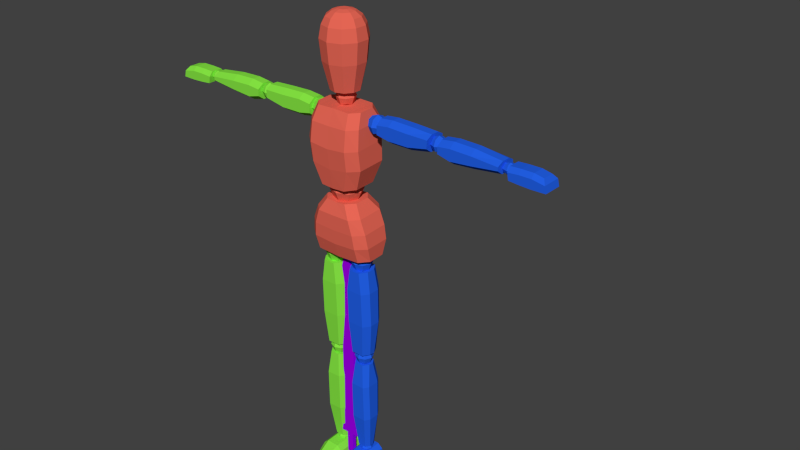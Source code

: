 # Source: SL_FPS_Rigged_Doll.blend  (saved by Blender 2.78.0; exported with 4.5.12 LTS)
import bpy
from mathutils import Matrix  # noqa: F401  (used for matrix-valued properties, if any)

bpy.ops.wm.read_factory_settings(use_empty=True)
scene = bpy.context.scene
scene.name = 'Scene'

# ---- collections
col_collection_1 = bpy.data.collections.new('Collection 1'); scene.collection.children.link(col_collection_1)

# ---- materials (node trees are filled in below, after node groups)
mat_material = bpy.data.materials.new('Material')
mat_material.alpha_threshold = 0.0
mat_material.use_transparent_shadow = False
mat_material.roughness = 0.5
mat_material.line_color = (0.0, 0.0, 0.0, 1.0)
mat_material_001 = bpy.data.materials.new('Material.001')
mat_material_001.alpha_threshold = 0.0
mat_material_001.use_transparent_shadow = False
mat_material_001.diffuse_color = (0.01646, 0.1175, 0.8, 1.0)
mat_material_001.roughness = 0.5
mat_material_002 = bpy.data.materials.new('Material.002')
mat_material_002.alpha_threshold = 0.0
mat_material_002.use_transparent_shadow = False
mat_material_002.diffuse_color = (0.2398, 0.8, 0.05624, 1.0)
mat_material_002.roughness = 0.5
mat_material_003 = bpy.data.materials.new('Material.003')
mat_material_003.alpha_threshold = 0.0
mat_material_003.use_transparent_shadow = False
mat_material_003.diffuse_color = (0.8, 0.1351, 0.09108, 1.0)
mat_material_003.roughness = 0.5
mat_material_005 = bpy.data.materials.new('Material.005')
mat_material_005.alpha_threshold = 0.0
mat_material_005.use_transparent_shadow = False
mat_material_005.diffuse_color = (0.3376, 0.0, 0.8, 1.0)
mat_material_005.roughness = 0.5

# ---- material node trees

# ---- world
world_world = bpy.data.worlds.new('World'); scene.world = world_world
world_world.color = (0.05088, 0.05088, 0.05088)
world_world.use_sun_shadow = False
world_world.sun_shadow_jitter_overblur = 0.0
world_world.cycles.sampling_method = 'NONE'
world_world.cycles.sample_map_resolution = 256

# ---- meshes
me_cube_003 = bpy.data.meshes.new('Cube.003')
me_cube_003.from_pydata([(0.02437, -0.02367, 1.43), (0.02437, 0.001596, 1.456), (0.02437, 0.02686, 1.43), (0.01906, 0.0214, 1.45), (0.01906, 0.0214, 1.41), (0.01906, -0.01821, 1.45), (0.01906, -0.01821, 1.41), (0.02437, 0.001596, 1.404), (0.03452, 0.001596, 1.43), (0.02998, -0.04126, 1.454), (0.04851, -0.01576, 1.454), (0.04851, 0.01576, 1.454), (0.02998, 0.04126, 1.454), (0.04387, -0.06038, 1.551), (0.07098, -0.02306, 1.551), (0.07098, 0.02306, 1.551), (0.04387, 0.06038, 1.551), (0.04828, -0.06645, 1.625), (0.07812, -0.02538, 1.625), (0.07812, 0.02538, 1.625), (0.04828, 0.06645, 1.625), (0.04338, -0.0597, 1.669), (0.07018, -0.0228, 1.669), (0.07018, 0.0228, 1.669), (0.04338, 0.0597, 1.669), (0.03551, -0.04887, 1.694), (0.05745, -0.01867, 1.694), (0.05745, 0.01867, 1.694), (0.03551, 0.04887, 1.694), (0.02326, -0.03202, 1.71), (0.03764, -0.01223, 1.71), (0.03764, 0.01223, 1.71), (0.02326, 0.03202, 1.71), (0.01126, -0.0155, 1.716), (0.01822, -0.005919, 1.716), (0.01822, 0.005919, 1.716), (0.01126, 0.0155, 1.716), (-0.02437, -0.02367, 1.43), (-0.02437, 0.001596, 1.456), (0.0, 0.02686, 1.404), (-0.02437, 0.02686, 1.43), (0.0, 0.02686, 1.456), (-0.01906, 0.0214, 1.45), (-0.01906, 0.0214, 1.41), (-0.01906, -0.01821, 1.45), (-0.01906, -0.01821, 1.41), (-0.02437, 0.001596, 1.404), (0.0, -0.02367, 1.456), (0.0, -0.02367, 1.404), (0.0, 0.001596, 1.467), (0.0, 0.001596, 1.393), (0.0, -0.0341, 1.43), (-0.03452, 0.001596, 1.43), (0.0, 0.03729, 1.43), (0.0, 0.051, 1.454), (0.0, -0.051, 1.454), (-0.02998, -0.04126, 1.454), (-0.04851, -0.01576, 1.454), (-0.04851, 0.01576, 1.454), (-0.02998, 0.04126, 1.454), (0.0, 0.07464, 1.551), (0.0, -0.07464, 1.551), (-0.04387, -0.06038, 1.551), (-0.07098, -0.02306, 1.551), (-0.07098, 0.02306, 1.551), (-0.04387, 0.06038, 1.551), (0.0, 0.08214, 1.625), (0.0, -0.08214, 1.625), (-0.04828, -0.06645, 1.625), (-0.07812, -0.02538, 1.625), (-0.07812, 0.02538, 1.625), (-0.04828, 0.06645, 1.625), (0.0, 0.0738, 1.669), (0.0, -0.0738, 1.669), (-0.04338, -0.0597, 1.669), (-0.07018, -0.0228, 1.669), (-0.07018, 0.0228, 1.669), (-0.04338, 0.0597, 1.669), (0.0, 0.06041, 1.694), (0.0, -0.06041, 1.694), (-0.03551, -0.04887, 1.694), (-0.05745, -0.01867, 1.694), (-0.05745, 0.01867, 1.694), (-0.03551, 0.04887, 1.694), (0.0, 0.03958, 1.71), (0.0, -0.03958, 1.71), (-0.02326, -0.03202, 1.71), (-0.03764, -0.01223, 1.71), (-0.03764, 0.01223, 1.71), (-0.02326, 0.03202, 1.71), (0.0, 0.01915, 1.716), (0.0, -0.01915, 1.716), (-0.01126, -0.0155, 1.716), (-0.01822, -0.005919, 1.716), (-0.01822, 0.005919, 1.716), (-0.01126, 0.0155, 1.716)], [], [(1, 3, 41, 49), (3, 1, 8, 2), (8, 0, 6, 7), (0, 51, 48, 6), (1, 5, 0, 8), (5, 1, 49, 47), (5, 47, 51, 0), (48, 50, 7, 6), (53, 2, 4, 39), (41, 3, 2, 53), (2, 8, 7, 4), (50, 39, 4, 7), (55, 9, 13, 61), (12, 54, 60, 16), (9, 10, 14, 13), (10, 11, 15, 14), (11, 12, 16, 15), (20, 66, 72, 24), (16, 60, 66, 20), (13, 14, 18, 17), (14, 15, 19, 18), (15, 16, 20, 19), (61, 13, 17, 67), (21, 22, 26, 25), (17, 18, 22, 21), (18, 19, 23, 22), (19, 20, 24, 23), (67, 17, 21, 73), (22, 23, 27, 26), (23, 24, 28, 27), (73, 21, 25, 79), (24, 72, 78, 28), (26, 27, 31, 30), (27, 28, 32, 31), (79, 25, 29, 85), (28, 78, 84, 32), (25, 26, 30, 29), (30, 31, 35, 34), (31, 32, 36, 35), (85, 29, 33, 91), (32, 84, 90, 36), (29, 30, 34, 33), (33, 34, 35, 36, 90, 91), (9, 55, 54, 12, 11, 10), (38, 49, 41, 42), (42, 40, 52, 38), (52, 46, 45, 37), (37, 45, 48, 51), (38, 52, 37, 44), (44, 47, 49, 38), (44, 37, 51, 47), (48, 45, 46, 50), (53, 39, 43, 40), (41, 53, 40, 42), (40, 43, 46, 52), (50, 46, 43, 39), (55, 61, 62, 56), (59, 65, 60, 54), (56, 62, 63, 57), (57, 63, 64, 58), (58, 64, 65, 59), (71, 77, 72, 66), (65, 71, 66, 60), (62, 68, 69, 63), (63, 69, 70, 64), (64, 70, 71, 65), (61, 67, 68, 62), (74, 80, 81, 75), (68, 74, 75, 69), (69, 75, 76, 70), (70, 76, 77, 71), (67, 73, 74, 68), (75, 81, 82, 76), (76, 82, 83, 77), (73, 79, 80, 74), (77, 83, 78, 72), (81, 87, 88, 82), (82, 88, 89, 83), (79, 85, 86, 80), (83, 89, 84, 78), (80, 86, 87, 81), (87, 93, 94, 88), (88, 94, 95, 89), (85, 91, 92, 86), (89, 95, 90, 84), (86, 92, 93, 87), (92, 91, 90, 95, 94, 93), (56, 57, 58, 59, 54, 55)])
me_cube_003.polygons.foreach_set('material_index', [3, 3, 3, 3, 3, 3, 3, 3, 3, 3, 3, 3, 3, 3, 3, 3, 3, 3, 3, 3, 3, 3, 3, 3, 3, 3, 3, 3, 3, 3, 3, 3, 3, 3, 3, 3, 3, 3, 3, 3, 3, 3, 3, 3, 3, 3, 3, 3, 3, 3, 3, 3, 3, 3, 3, 3, 3, 3, 3, 3, 3, 3, 3, 3, 3, 3, 3, 3, 3, 3, 3, 3, 3, 3, 3, 3, 3, 3, 3, 3, 3, 3, 3, 3, 3, 3, 3, 3])
me_cube_003.materials.append(mat_material)
me_cube_003.materials.append(mat_material_001)
me_cube_003.materials.append(mat_material_002)
me_cube_003.materials.append(mat_material_003)
me_cube_003.use_remesh_preserve_volume = False
me_cube_003.use_remesh_preserve_attributes = False
me_cube_003.use_mirror_vertex_groups = False
me_cube_003.update()
me_cube_002 = bpy.data.meshes.new('Cube.002')
me_cube_002.from_pydata([(0.1456, 0.003955, 1.321), (0.1456, 0.003955, 1.387), (0.1456, 0.03475, 1.321), (0.1456, 0.03475, 1.387), (0.3459, 0.003955, 1.327), (0.3483, 0.003955, 1.386), (0.3459, 0.03475, 1.327), (0.3483, 0.03475, 1.386), (0.1456, -0.01932, 1.338), (0.1456, -0.01932, 1.37), (0.1456, 0.05803, 1.37), (0.1456, 0.05803, 1.338), (0.3475, 0.05803, 1.373), (0.3459, 0.05803, 1.344), (0.3475, -0.01932, 1.373), (0.3459, -0.01932, 1.344), (0.1929, 0.03475, 1.392), (0.1929, 0.03475, 1.313), (0.1929, 0.003955, 1.392), (0.1929, 0.003955, 1.313), (0.1929, -0.01932, 1.376), (0.1929, -0.01932, 1.329), (0.1929, 0.05803, 1.376), (0.1929, 0.05803, 1.329), (0.2702, 0.03475, 1.39), (0.2702, 0.003955, 1.313), (0.2702, -0.01932, 1.373), (0.2702, -0.01932, 1.329), (0.2702, 0.03475, 1.313), (0.2702, 0.003955, 1.39), (0.2702, 0.05803, 1.373), (0.2702, 0.05803, 1.329), (0.3872, 0.003955, 1.323), (0.3872, 0.003955, 1.38), (0.3872, 0.03475, 1.323), (0.3872, 0.03475, 1.38), (0.6107, 0.003955, 1.33), (0.6115, 0.003955, 1.372), (0.6107, 0.03475, 1.33), (0.6115, 0.03475, 1.372), (0.3872, -0.01932, 1.34), (0.3872, -0.01932, 1.364), (0.3872, 0.05803, 1.364), (0.3872, 0.05803, 1.34), (0.6107, 0.05803, 1.36), (0.6107, 0.05803, 1.347), (0.6107, -0.01932, 1.36), (0.6107, -0.01932, 1.347), (0.4345, 0.03475, 1.386), (0.4345, 0.03475, 1.312), (0.4345, 0.003955, 1.386), (0.4345, 0.003955, 1.312), (0.4345, -0.01932, 1.369), (0.4345, -0.01932, 1.328), (0.4345, 0.05803, 1.369), (0.4345, 0.05803, 1.328), (0.5118, 0.03475, 1.384), (0.5118, 0.003955, 1.318), (0.5118, -0.01932, 1.367), (0.5118, -0.01932, 1.335), (0.5118, 0.03475, 1.318), (0.5118, 0.003955, 1.384), (0.5118, 0.05803, 1.367), (0.5118, 0.05803, 1.335), (0.7582, 0.04089, 1.362), (0.7754, 0.05441, 1.322), (0.7582, -0.00133, 1.362), (0.7754, -0.01485, 1.322), (0.6404, 0.04089, 1.367), (0.6451, 0.05441, 1.326), (0.6404, -0.00133, 1.367), (0.6451, -0.01485, 1.326), (0.6404, -0.01485, 1.351), (0.6404, 0.05441, 1.351), (0.7699, -0.01485, 1.346), (0.7699, 0.05441, 1.346), (0.6799, 0.04089, 1.369), (0.7242, 0.04089, 1.369), (0.7242, 0.05441, 1.321), (0.6799, 0.05441, 1.323), (0.7242, -0.00133, 1.369), (0.6799, -0.00133, 1.369), (0.6799, -0.01485, 1.323), (0.7242, -0.01485, 1.321), (0.6799, -0.01485, 1.354), (0.7242, -0.01485, 1.354), (0.7242, 0.05441, 1.354), (0.6799, 0.05441, 1.354), (0.3513, 0.001919, 1.34), (0.3513, 0.001919, 1.371), (0.3513, 0.03304, 1.34), (0.3513, 0.03304, 1.371), (0.3824, 0.001919, 1.34), (0.3824, 0.001919, 1.371), (0.3824, 0.03304, 1.34), (0.3824, 0.03304, 1.371), (0.347, -0.002365, 1.355), (0.347, 0.01748, 1.375), (0.347, 0.03732, 1.355), (0.347, 0.01748, 1.336), (0.3668, 0.03732, 1.375), (0.3867, 0.03732, 1.355), (0.3668, 0.03732, 1.336), (0.3867, 0.01748, 1.375), (0.3867, -0.002365, 1.355), (0.3867, 0.01748, 1.336), (0.3668, -0.002365, 1.375), (0.3668, -0.002365, 1.336), (0.3668, 0.01748, 1.383), (0.3668, 0.01748, 1.327), (0.3668, -0.01056, 1.355), (0.3949, 0.01748, 1.355), (0.3668, 0.04552, 1.355), (0.3388, 0.01748, 1.355), (0.6131, 0.006247, 1.338), (0.6141, 0.006247, 1.36), (0.6131, 0.02871, 1.338), (0.6141, 0.02871, 1.36), (0.6451, 0.006247, 1.336), (0.6461, 0.006247, 1.359), (0.6451, 0.02871, 1.336), (0.6461, 0.02871, 1.359), (0.6092, 0.003155, 1.349), (0.6099, 0.01748, 1.363), (0.6092, 0.0318, 1.349), (0.6086, 0.01748, 1.335), (0.6302, 0.0318, 1.363), (0.65, 0.0318, 1.347), (0.629, 0.0318, 1.334), (0.6506, 0.01748, 1.362), (0.65, 0.003155, 1.347), (0.6494, 0.01748, 1.333), (0.6302, 0.003155, 1.363), (0.629, 0.003155, 1.334), (0.6305, 0.01748, 1.368), (0.6287, 0.01748, 1.328), (0.6296, -0.00276, 1.348), (0.6584, 0.01748, 1.347), (0.6296, 0.03772, 1.348), (0.6008, 0.01748, 1.35), (0.09784, -0.001442, 1.336), (0.09784, -0.001442, 1.374), (0.09784, 0.0364, 1.336), (0.09784, 0.0364, 1.374), (0.1429, -0.001442, 1.336), (0.1429, -0.001442, 1.374), (0.1429, 0.0364, 1.336), (0.1429, 0.0364, 1.374), (0.09165, -0.006651, 1.355), (0.09165, 0.01748, 1.379), (0.09165, 0.04161, 1.355), (0.09165, 0.01748, 1.331), (0.1204, 0.04161, 1.379), (0.1491, 0.04161, 1.355), (0.1204, 0.04161, 1.331), (0.1491, 0.01748, 1.379), (0.1491, -0.006651, 1.355), (0.1491, 0.01748, 1.331), (0.1204, -0.006651, 1.379), (0.1204, -0.006651, 1.331), (0.1204, 0.01748, 1.389), (0.1204, 0.01748, 1.321), (0.1204, -0.01662, 1.355), (0.1609, 0.01748, 1.355), (0.1204, 0.05158, 1.355), (0.07979, 0.01748, 1.355)], [], [(8, 11, 2, 0), (31, 13, 6, 28), (13, 15, 4, 6), (21, 8, 0, 19), (25, 28, 6, 4), (18, 16, 3, 1), (18, 1, 9, 20), (20, 9, 8, 21), (7, 5, 14, 12), (12, 14, 15, 13), (24, 7, 12, 30), (30, 12, 13, 31), (1, 3, 10, 9), (9, 10, 11, 8), (10, 22, 23, 11), (3, 16, 22, 10), (26, 20, 21, 27), (29, 18, 20, 26), (29, 24, 16, 18), (0, 2, 17, 19), (27, 21, 19, 25), (11, 23, 17, 2), (15, 27, 25, 4), (5, 7, 24, 29), (5, 29, 26, 14), (14, 26, 27, 15), (22, 30, 31, 23), (16, 24, 30, 22), (19, 17, 28, 25), (23, 31, 28, 17), (40, 43, 34, 32), (63, 45, 38, 60), (45, 47, 36, 38), (53, 40, 32, 51), (57, 60, 38, 36), (50, 48, 35, 33), (50, 33, 41, 52), (52, 41, 40, 53), (39, 37, 46, 44), (44, 46, 47, 45), (56, 39, 44, 62), (62, 44, 45, 63), (33, 35, 42, 41), (41, 42, 43, 40), (42, 54, 55, 43), (35, 48, 54, 42), (58, 52, 53, 59), (61, 50, 52, 58), (61, 56, 48, 50), (32, 34, 49, 51), (59, 53, 51, 57), (43, 55, 49, 34), (47, 59, 57, 36), (37, 39, 56, 61), (37, 61, 58, 46), (46, 58, 59, 47), (54, 62, 63, 55), (48, 56, 62, 54), (51, 49, 60, 57), (55, 63, 60, 49), (72, 73, 69, 71), (86, 75, 65, 78), (83, 78, 65, 67), (75, 74, 67, 65), (84, 72, 71, 82), (81, 76, 68, 70), (81, 70, 72, 84), (64, 66, 74, 75), (77, 64, 75, 86), (70, 68, 73, 72), (68, 76, 87, 73), (76, 77, 86, 87), (66, 80, 85, 74), (80, 81, 84, 85), (66, 64, 77, 80), (80, 77, 76, 81), (74, 85, 83, 67), (85, 84, 82, 83), (71, 69, 79, 82), (82, 79, 78, 83), (73, 87, 79, 69), (87, 86, 78, 79), (113, 98, 90, 99), (112, 101, 94, 102), (111, 104, 92, 105), (110, 96, 88, 107), (109, 102, 94, 105), (108, 100, 91, 97), (106, 108, 97, 89), (93, 103, 108, 106), (103, 95, 100, 108), (107, 109, 105, 92), (88, 99, 109, 107), (99, 90, 102, 109), (104, 110, 107, 92), (93, 106, 110, 104), (106, 89, 96, 110), (101, 111, 105, 94), (95, 103, 111, 101), (103, 93, 104, 111), (98, 112, 102, 90), (91, 100, 112, 98), (100, 95, 101, 112), (96, 113, 99, 88), (89, 97, 113, 96), (97, 91, 98, 113), (139, 124, 116, 125), (138, 127, 120, 128), (137, 130, 118, 131), (136, 122, 114, 133), (135, 128, 120, 131), (134, 126, 117, 123), (132, 134, 123, 115), (119, 129, 134, 132), (129, 121, 126, 134), (133, 135, 131, 118), (114, 125, 135, 133), (125, 116, 128, 135), (130, 136, 133, 118), (119, 132, 136, 130), (132, 115, 122, 136), (127, 137, 131, 120), (121, 129, 137, 127), (129, 119, 130, 137), (124, 138, 128, 116), (117, 126, 138, 124), (126, 121, 127, 138), (122, 139, 125, 114), (115, 123, 139, 122), (123, 117, 124, 139), (165, 150, 142, 151), (164, 153, 146, 154), (163, 156, 144, 157), (162, 148, 140, 159), (161, 154, 146, 157), (160, 152, 143, 149), (158, 160, 149, 141), (145, 155, 160, 158), (155, 147, 152, 160), (159, 161, 157, 144), (140, 151, 161, 159), (151, 142, 154, 161), (156, 162, 159, 144), (145, 158, 162, 156), (158, 141, 148, 162), (153, 163, 157, 146), (147, 155, 163, 153), (155, 145, 156, 163), (150, 164, 154, 142), (143, 152, 164, 150), (152, 147, 153, 164), (148, 165, 151, 140), (141, 149, 165, 148), (149, 143, 150, 165)])
me_cube_002.polygons.foreach_set('material_index', [1, 1, 1, 1, 1, 1, 1, 1, 1, 1, 1, 1, 1, 1, 1, 1, 1, 1, 1, 1, 1, 1, 1, 1, 1, 1, 1, 1, 1, 1, 1, 1, 1, 1, 1, 1, 1, 1, 1, 1, 1, 1, 1, 1, 1, 1, 1, 1, 1, 1, 1, 1, 1, 1, 1, 1, 1, 1, 1, 1, 1, 1, 1, 1, 1, 1, 1, 1, 1, 1, 1, 1, 1, 1, 1, 1, 1, 1, 1, 1, 1, 1, 1, 1, 1, 1, 1, 1, 1, 1, 1, 1, 1, 1, 1, 1, 1, 1, 1, 1, 1, 1, 1, 1, 1, 1, 1, 1, 1, 1, 1, 1, 1, 1, 1, 1, 1, 1, 1, 1, 1, 1, 1, 1, 1, 1, 1, 1, 1, 1, 1, 1, 1, 1, 1, 1, 1, 1, 1, 1, 1, 1, 1, 1, 1, 1, 1, 1, 1, 1, 1, 1, 1, 1])
me_cube_002.materials.append(mat_material)
me_cube_002.materials.append(mat_material_001)
me_cube_002.materials.append(mat_material_002)
me_cube_002.materials.append(mat_material_003)
me_cube_002.use_remesh_preserve_volume = False
me_cube_002.use_remesh_preserve_attributes = False
me_cube_002.use_mirror_vertex_groups = False
me_cube_002.update()
me_cube_001 = bpy.data.meshes.new('Cube.001')
me_cube_001.from_pydata([(-0.1456, 0.003955, 1.321), (-0.1456, 0.003955, 1.387), (-0.1456, 0.03475, 1.321), (-0.1456, 0.03475, 1.387), (-0.3459, 0.003955, 1.327), (-0.3483, 0.003955, 1.386), (-0.3459, 0.03475, 1.327), (-0.3483, 0.03475, 1.386), (-0.1456, -0.01932, 1.338), (-0.1456, -0.01932, 1.37), (-0.1456, 0.05803, 1.37), (-0.1456, 0.05803, 1.338), (-0.3475, 0.05803, 1.373), (-0.3459, 0.05803, 1.344), (-0.3475, -0.01932, 1.373), (-0.3459, -0.01932, 1.344), (-0.1929, 0.03475, 1.392), (-0.1929, 0.03475, 1.313), (-0.1929, 0.003955, 1.392), (-0.1929, 0.003955, 1.313), (-0.1929, -0.01932, 1.376), (-0.1929, -0.01932, 1.329), (-0.1929, 0.05803, 1.376), (-0.1929, 0.05803, 1.329), (-0.2702, 0.03475, 1.39), (-0.2702, 0.003955, 1.313), (-0.2702, -0.01932, 1.373), (-0.2702, -0.01932, 1.329), (-0.2702, 0.03475, 1.313), (-0.2702, 0.003955, 1.39), (-0.2702, 0.05803, 1.373), (-0.2702, 0.05803, 1.329), (-0.3872, 0.003955, 1.323), (-0.3872, 0.003955, 1.38), (-0.3872, 0.03475, 1.323), (-0.3872, 0.03475, 1.38), (-0.6107, 0.003955, 1.33), (-0.6115, 0.003955, 1.372), (-0.6107, 0.03475, 1.33), (-0.6115, 0.03475, 1.372), (-0.3872, -0.01932, 1.34), (-0.3872, -0.01932, 1.364), (-0.3872, 0.05803, 1.364), (-0.3872, 0.05803, 1.34), (-0.6107, 0.05803, 1.36), (-0.6107, 0.05803, 1.347), (-0.6107, -0.01932, 1.36), (-0.6107, -0.01932, 1.347), (-0.4345, 0.03475, 1.386), (-0.4345, 0.03475, 1.312), (-0.4345, 0.003955, 1.386), (-0.4345, 0.003955, 1.312), (-0.4345, -0.01932, 1.369), (-0.4345, -0.01932, 1.328), (-0.4345, 0.05803, 1.369), (-0.4345, 0.05803, 1.328), (-0.5118, 0.03475, 1.384), (-0.5118, 0.003955, 1.318), (-0.5118, -0.01932, 1.367), (-0.5118, -0.01932, 1.335), (-0.5118, 0.03475, 1.318), (-0.5118, 0.003955, 1.384), (-0.5118, 0.05803, 1.367), (-0.5118, 0.05803, 1.335), (-0.7582, 0.04089, 1.362), (-0.7754, 0.05441, 1.322), (-0.7582, -0.00133, 1.362), (-0.7754, -0.01485, 1.322), (-0.6404, 0.04089, 1.367), (-0.6451, 0.05441, 1.326), (-0.6404, -0.00133, 1.367), (-0.6451, -0.01485, 1.326), (-0.6404, -0.01485, 1.351), (-0.6404, 0.05441, 1.351), (-0.7699, -0.01485, 1.346), (-0.7699, 0.05441, 1.346), (-0.6799, 0.04089, 1.369), (-0.7242, 0.04089, 1.369), (-0.7242, 0.05441, 1.321), (-0.6799, 0.05441, 1.323), (-0.7242, -0.00133, 1.369), (-0.6799, -0.00133, 1.369), (-0.6799, -0.01485, 1.323), (-0.7242, -0.01485, 1.321), (-0.6799, -0.01485, 1.354), (-0.7242, -0.01485, 1.354), (-0.7242, 0.05441, 1.354), (-0.6799, 0.05441, 1.354), (-0.3513, 0.001919, 1.34), (-0.3513, 0.001919, 1.371), (-0.3513, 0.03304, 1.34), (-0.3513, 0.03304, 1.371), (-0.3824, 0.001919, 1.34), (-0.3824, 0.001919, 1.371), (-0.3824, 0.03304, 1.34), (-0.3824, 0.03304, 1.371), (-0.347, -0.002365, 1.355), (-0.347, 0.01748, 1.375), (-0.347, 0.03732, 1.355), (-0.347, 0.01748, 1.336), (-0.3668, 0.03732, 1.375), (-0.3867, 0.03732, 1.355), (-0.3668, 0.03732, 1.336), (-0.3867, 0.01748, 1.375), (-0.3867, -0.002365, 1.355), (-0.3867, 0.01748, 1.336), (-0.3668, -0.002365, 1.375), (-0.3668, -0.002365, 1.336), (-0.3668, 0.01748, 1.383), (-0.3668, 0.01748, 1.327), (-0.3668, -0.01056, 1.355), (-0.3949, 0.01748, 1.355), (-0.3668, 0.04552, 1.355), (-0.3388, 0.01748, 1.355), (-0.6131, 0.006247, 1.338), (-0.6141, 0.006247, 1.36), (-0.6131, 0.02871, 1.338), (-0.6141, 0.02871, 1.36), (-0.6451, 0.006247, 1.336), (-0.6461, 0.006247, 1.359), (-0.6451, 0.02871, 1.336), (-0.6461, 0.02871, 1.359), (-0.6092, 0.003155, 1.349), (-0.6099, 0.01748, 1.363), (-0.6092, 0.0318, 1.349), (-0.6086, 0.01748, 1.335), (-0.6302, 0.0318, 1.363), (-0.65, 0.0318, 1.347), (-0.629, 0.0318, 1.334), (-0.6506, 0.01748, 1.362), (-0.65, 0.003155, 1.347), (-0.6494, 0.01748, 1.333), (-0.6302, 0.003155, 1.363), (-0.629, 0.003155, 1.334), (-0.6305, 0.01748, 1.368), (-0.6287, 0.01748, 1.328), (-0.6296, -0.00276, 1.348), (-0.6584, 0.01748, 1.347), (-0.6296, 0.03772, 1.348), (-0.6008, 0.01748, 1.35), (-0.09784, -0.001442, 1.336), (-0.09784, -0.001442, 1.374), (-0.09784, 0.0364, 1.336), (-0.09784, 0.0364, 1.374), (-0.1429, -0.001442, 1.336), (-0.1429, -0.001442, 1.374), (-0.1429, 0.0364, 1.336), (-0.1429, 0.0364, 1.374), (-0.09165, -0.006651, 1.355), (-0.09165, 0.01748, 1.379), (-0.09165, 0.04161, 1.355), (-0.09165, 0.01748, 1.331), (-0.1204, 0.04161, 1.379), (-0.1491, 0.04161, 1.355), (-0.1204, 0.04161, 1.331), (-0.1491, 0.01748, 1.379), (-0.1491, -0.006651, 1.355), (-0.1491, 0.01748, 1.331), (-0.1204, -0.006651, 1.379), (-0.1204, -0.006651, 1.331), (-0.1204, 0.01748, 1.389), (-0.1204, 0.01748, 1.321), (-0.1204, -0.01662, 1.355), (-0.1609, 0.01748, 1.355), (-0.1204, 0.05158, 1.355), (-0.07979, 0.01748, 1.355)], [], [(8, 0, 2, 11), (31, 28, 6, 13), (13, 6, 4, 15), (21, 19, 0, 8), (25, 4, 6, 28), (18, 1, 3, 16), (18, 20, 9, 1), (20, 21, 8, 9), (7, 12, 14, 5), (12, 13, 15, 14), (24, 30, 12, 7), (30, 31, 13, 12), (1, 9, 10, 3), (9, 8, 11, 10), (10, 11, 23, 22), (3, 10, 22, 16), (26, 27, 21, 20), (29, 26, 20, 18), (29, 18, 16, 24), (0, 19, 17, 2), (27, 25, 19, 21), (11, 2, 17, 23), (15, 4, 25, 27), (5, 29, 24, 7), (5, 14, 26, 29), (14, 15, 27, 26), (22, 23, 31, 30), (16, 22, 30, 24), (19, 25, 28, 17), (23, 17, 28, 31), (40, 32, 34, 43), (63, 60, 38, 45), (45, 38, 36, 47), (53, 51, 32, 40), (57, 36, 38, 60), (50, 33, 35, 48), (50, 52, 41, 33), (52, 53, 40, 41), (39, 44, 46, 37), (44, 45, 47, 46), (56, 62, 44, 39), (62, 63, 45, 44), (33, 41, 42, 35), (41, 40, 43, 42), (42, 43, 55, 54), (35, 42, 54, 48), (58, 59, 53, 52), (61, 58, 52, 50), (61, 50, 48, 56), (32, 51, 49, 34), (59, 57, 51, 53), (43, 34, 49, 55), (47, 36, 57, 59), (37, 61, 56, 39), (37, 46, 58, 61), (46, 47, 59, 58), (54, 55, 63, 62), (48, 54, 62, 56), (51, 57, 60, 49), (55, 49, 60, 63), (72, 71, 69, 73), (86, 78, 65, 75), (83, 67, 65, 78), (75, 65, 67, 74), (84, 82, 71, 72), (81, 70, 68, 76), (81, 84, 72, 70), (64, 75, 74, 66), (77, 86, 75, 64), (70, 72, 73, 68), (68, 73, 87, 76), (76, 87, 86, 77), (66, 74, 85, 80), (80, 85, 84, 81), (66, 80, 77, 64), (80, 81, 76, 77), (74, 67, 83, 85), (85, 83, 82, 84), (71, 82, 79, 69), (82, 83, 78, 79), (73, 69, 79, 87), (87, 79, 78, 86), (113, 99, 90, 98), (112, 102, 94, 101), (111, 105, 92, 104), (110, 107, 88, 96), (109, 105, 94, 102), (108, 97, 91, 100), (106, 89, 97, 108), (93, 106, 108, 103), (103, 108, 100, 95), (107, 92, 105, 109), (88, 107, 109, 99), (99, 109, 102, 90), (104, 92, 107, 110), (93, 104, 110, 106), (106, 110, 96, 89), (101, 94, 105, 111), (95, 101, 111, 103), (103, 111, 104, 93), (98, 90, 102, 112), (91, 98, 112, 100), (100, 112, 101, 95), (96, 88, 99, 113), (89, 96, 113, 97), (97, 113, 98, 91), (139, 125, 116, 124), (138, 128, 120, 127), (137, 131, 118, 130), (136, 133, 114, 122), (135, 131, 120, 128), (134, 123, 117, 126), (132, 115, 123, 134), (119, 132, 134, 129), (129, 134, 126, 121), (133, 118, 131, 135), (114, 133, 135, 125), (125, 135, 128, 116), (130, 118, 133, 136), (119, 130, 136, 132), (132, 136, 122, 115), (127, 120, 131, 137), (121, 127, 137, 129), (129, 137, 130, 119), (124, 116, 128, 138), (117, 124, 138, 126), (126, 138, 127, 121), (122, 114, 125, 139), (115, 122, 139, 123), (123, 139, 124, 117), (165, 151, 142, 150), (164, 154, 146, 153), (163, 157, 144, 156), (162, 159, 140, 148), (161, 157, 146, 154), (160, 149, 143, 152), (158, 141, 149, 160), (145, 158, 160, 155), (155, 160, 152, 147), (159, 144, 157, 161), (140, 159, 161, 151), (151, 161, 154, 142), (156, 144, 159, 162), (145, 156, 162, 158), (158, 162, 148, 141), (153, 146, 157, 163), (147, 153, 163, 155), (155, 163, 156, 145), (150, 142, 154, 164), (143, 150, 164, 152), (152, 164, 153, 147), (148, 140, 151, 165), (141, 148, 165, 149), (149, 165, 150, 143)])
me_cube_001.polygons.foreach_set('material_index', [2, 2, 2, 2, 2, 2, 2, 2, 2, 2, 2, 2, 2, 2, 2, 2, 2, 2, 2, 2, 2, 2, 2, 2, 2, 2, 2, 2, 2, 2, 2, 2, 2, 2, 2, 2, 2, 2, 2, 2, 2, 2, 2, 2, 2, 2, 2, 2, 2, 2, 2, 2, 2, 2, 2, 2, 2, 2, 2, 2, 2, 2, 2, 2, 2, 2, 2, 2, 2, 2, 2, 2, 2, 2, 2, 2, 2, 2, 2, 2, 2, 2, 2, 2, 2, 2, 2, 2, 2, 2, 2, 2, 2, 2, 2, 2, 2, 2, 2, 2, 2, 2, 2, 2, 2, 2, 2, 2, 2, 2, 2, 2, 2, 2, 2, 2, 2, 2, 2, 2, 2, 2, 2, 2, 2, 2, 2, 2, 2, 2, 2, 2, 2, 2, 2, 2, 2, 2, 2, 2, 2, 2, 2, 2, 2, 2, 2, 2, 2, 2, 2, 2, 2, 2])
me_cube_001.materials.append(mat_material)
me_cube_001.materials.append(mat_material_001)
me_cube_001.materials.append(mat_material_002)
me_cube_001.materials.append(mat_material_003)
me_cube_001.use_remesh_preserve_volume = False
me_cube_001.use_remesh_preserve_attributes = False
me_cube_001.use_mirror_vertex_groups = False
me_cube_001.update()
me_cube = bpy.data.meshes.new('Cube')
me_cube.from_pydata([(0.1169, 0.03704, 0.8762), (0.1169, -0.0242, 0.8737), (0.06468, 0.02552, 1.078), (0.06468, -0.03111, 1.077), (0.086, 0.06485, 0.876), (0.086, -0.05431, 0.8712), (0.0383, 0.05563, 1.078), (0.0383, -0.06122, 1.077), (0.1223, 0.05087, 0.9327), (0.115, 0.05087, 0.9845), (0.09501, 0.05087, 1.036), (0.1223, -0.04148, 0.929), (0.115, -0.04609, 0.9798), (0.09501, -0.04609, 1.032), (0.06491, -0.0762, 1.031), (0.08116, -0.0762, 0.9785), (0.08703, -0.07159, 0.9272), (0.08703, 0.08097, 0.9308), (0.08116, 0.08097, 0.9833), (0.06491, 0.08097, 1.036), (0.07818, 0.03704, 1.136), (0.07818, -0.04217, 1.134), (0.09094, 0.02552, 1.404), (0.09094, -0.03111, 1.402), (0.04729, 0.06485, 1.136), (0.04729, -0.07228, 1.13), (0.06457, 0.05563, 1.404), (0.06457, -0.06122, 1.402), (0.1071, 0.05087, 1.217), (0.1067, 0.05087, 1.29), (0.1019, 0.05087, 1.358), (0.1071, -0.05531, 1.212), (0.1067, -0.06406, 1.283), (0.1019, -0.05438, 1.353), (0.07183, -0.08449, 1.352), (0.07286, -0.09417, 1.281), (0.07183, -0.08541, 1.21), (0.07183, 0.08097, 1.215), (0.07286, 0.08097, 1.288), (0.07183, 0.08097, 1.357), (0.0185, -0.01582, 0.8215), (0.09678, -0.01582, 0.8215), (0.0185, 0.01697, 0.8215), (0.09678, 0.01697, 0.8215), (0.01448, -0.005495, 0.4845), (0.09306, -0.005495, 0.4824), (0.01448, 0.01509, 0.4817), (0.09306, 0.01509, 0.4795), (0.03723, -0.04203, 0.8215), (0.07804, -0.04203, 0.8215), (0.07804, 0.04318, 0.8215), (0.03723, 0.04318, 0.8215), (0.07883, 0.0413, 0.4809), (0.03321, 0.0413, 0.4817), (0.07883, -0.0317, 0.4837), (0.03321, -0.0317, 0.4845), (0.1068, 0.02355, 0.741), (0.008591, 0.02355, 0.7419), (0.1068, -0.01864, 0.741), (0.008591, -0.01864, 0.7419), (0.0881, -0.04485, 0.741), (0.02732, -0.04485, 0.7419), (0.0881, 0.04975, 0.741), (0.02732, 0.04975, 0.7419), (0.1079, 0.02355, 0.6109), (0.008591, -0.01488, 0.6119), (0.08916, -0.04109, 0.6109), (0.02732, -0.04109, 0.6119), (0.008591, 0.02355, 0.6119), (0.1079, -0.01488, 0.6109), (0.08916, 0.04975, 0.6109), (0.02732, 0.04975, 0.6119), (0.02625, -0.00617, 0.4383), (0.08903, -0.00617, 0.4383), (0.02622, 0.01234, 0.4364), (0.08906, 0.01234, 0.4364), (0.02636, 0.0007219, 0.07076), (0.0809, 0.0005096, 0.07076), (0.02615, 0.01637, 0.07076), (0.08113, 0.01665, 0.07076), (0.04093, -0.02714, 0.4389), (0.07434, -0.02714, 0.4389), (0.07436, 0.03338, 0.4368), (0.04091, 0.03338, 0.4368), (0.07009, 0.03627, 0.07076), (0.04101, 0.03627, 0.07076), (0.07023, -0.01582, 0.07076), (0.04086, -0.01581, 0.07076), (0.09615, 0.02817, 0.3503), (0.01928, 0.02818, 0.3514), (0.09614, -0.01741, 0.3504), (0.01929, -0.01741, 0.3515), (0.08285, -0.03712, 0.3508), (0.03259, -0.03712, 0.3518), (0.08287, 0.0479, 0.3504), (0.03256, 0.04791, 0.3514), (0.09713, 0.02554, 0.2071), (0.0193, -0.01458, 0.2079), (0.0838, -0.03438, 0.2072), (0.0325, -0.03427, 0.2081), (0.0193, 0.02535, 0.2078), (0.09714, -0.01475, 0.2072), (0.08381, 0.04514, 0.207), (0.03249, 0.04504, 0.2079), (0.01668, -0.09609, 0.0005139), (0.02089, -0.09554, 0.01538), (0.009085, 0.04913, 0.0005139), (0.0133, 0.04859, 0.03497), (0.09532, -0.09609, 0.0005139), (0.08915, -0.09554, 0.0189), (0.1029, 0.04913, 0.0005139), (0.09674, 0.04859, 0.03849), (0.0133, -0.05661, 0.03148), (0.009085, -0.05569, 0.0005139), (0.09674, -0.05661, 0.03501), (0.1029, -0.05569, 0.0005139), (0.03129, -0.1275, 0.0009491), (0.03242, -0.1246, 0.006409), (0.08071, -0.1275, 0.0009491), (0.07852, -0.1246, 0.009029), (0.03152, 0.04859, 0.05393), (0.07866, 0.04859, 0.05393), (0.07163, 0.04913, 0.0005139), (0.04036, 0.04913, 0.0005139), (0.07398, -0.09554, 0.03434), (0.0362, -0.09554, 0.03434), (0.04289, -0.09609, 0.0005139), (0.0691, -0.09609, 0.0005139), (0.07866, -0.05661, 0.05045), (0.03152, -0.05661, 0.05045), (0.04036, -0.05569, 0.0005139), (0.07163, -0.05569, 0.0005139), (0.06586, -0.1312, 0.01768), (0.04613, -0.1312, 0.01768), (0.04613, -0.1341, 0.0009491), (0.06586, -0.1341, 0.0009491), (0.03457, -0.02159, 0.8239), (0.03457, -0.02159, 0.8724), (0.03457, 0.02087, 0.8239), (0.03457, 0.02087, 0.8724), (0.0796, -0.02159, 0.8239), (0.0796, -0.02159, 0.8724), (0.0796, 0.02087, 0.8239), (0.0796, 0.02087, 0.8724), (0.02837, -0.02743, 0.8482), (0.02837, -0.00036, 0.879), (0.02837, 0.02671, 0.8482), (0.02837, -0.00036, 0.8173), (0.05708, 0.02671, 0.879), (0.0858, 0.02671, 0.8482), (0.05708, 0.02671, 0.8173), (0.0858, -0.00036, 0.879), (0.0858, -0.02743, 0.8482), (0.0858, -0.00036, 0.8173), (0.05708, -0.02743, 0.879), (0.05708, -0.02743, 0.8173), (0.05708, -0.00036, 0.8918), (0.05708, -0.00036, 0.8045), (0.05708, -0.03861, 0.8482), (0.09766, -0.00036, 0.8482), (0.05708, 0.03789, 0.8482), (0.01651, -0.00036, 0.8482), (0.03767, -0.0149, 0.4433), (0.03767, -0.0149, 0.485), (0.03767, 0.0217, 0.4433), (0.03767, 0.0217, 0.485), (0.0765, -0.0149, 0.4433), (0.0765, -0.0149, 0.485), (0.0765, 0.0217, 0.4433), (0.0765, 0.0217, 0.485), (0.03233, -0.01994, 0.4641), (0.03233, 0.003396, 0.4907), (0.03233, 0.02673, 0.4641), (0.03233, 0.003396, 0.4375), (0.05708, 0.02673, 0.4907), (0.08184, 0.02673, 0.4641), (0.05708, 0.02673, 0.4375), (0.08184, 0.003396, 0.4907), (0.08184, -0.01994, 0.4641), (0.08184, 0.003396, 0.4375), (0.05708, -0.01994, 0.4907), (0.05708, -0.01994, 0.4375), (0.05708, 0.003396, 0.5017), (0.05708, 0.003396, 0.4265), (0.05708, -0.02958, 0.4641), (0.09206, 0.003396, 0.4641), (0.05708, 0.03637, 0.4641), (0.02211, 0.003396, 0.4641), (0.04227, -0.004404, 0.0417), (0.04227, -0.004404, 0.07154), (0.04227, 0.02176, 0.0417), (0.04227, 0.02176, 0.07154), (0.07002, -0.004404, 0.0417), (0.07002, -0.004404, 0.07154), (0.07002, 0.02176, 0.0417), (0.07002, 0.02176, 0.07154), (0.03845, -0.008006, 0.05662), (0.03845, 0.00868, 0.07565), (0.03845, 0.02537, 0.05662), (0.03845, 0.00868, 0.03759), (0.05615, 0.02537, 0.07565), (0.07384, 0.02537, 0.05662), (0.05615, 0.02537, 0.03759), (0.07384, 0.00868, 0.07565), (0.07384, -0.008006, 0.05662), (0.07384, 0.00868, 0.03759), (0.05615, -0.008006, 0.07565), (0.05615, -0.008006, 0.03759), (0.05615, 0.00868, 0.08351), (0.05615, 0.00868, 0.02973), (0.05615, -0.0149, 0.05662), (0.08115, 0.00868, 0.05662), (0.05615, 0.03226, 0.05662), (0.03114, 0.00868, 0.05662), (0.03252, -0.03524, 1.075), (0.03252, -0.03524, 1.138), (0.03252, 0.02717, 1.075), (0.03252, 0.02717, 1.138), (0.04275, 0.03576, 1.107), (0.04275, -0.004038, 1.146), (0.04275, -0.04383, 1.107), (0.04275, -0.004038, 1.067), (0.0623, -0.004038, 1.107), (0.0133, -0.04241, 0.03195), (0.1029, -0.04154, 0.0005139), (0.009085, -0.04154, 0.0005139), (0.09674, -0.04241, 0.03548), (0.07866, -0.04241, 0.05092), (0.03152, -0.04241, 0.05092), (0.04036, -0.04154, 0.0005139), (0.07163, -0.04154, 0.0005139), (-0.1169, 0.03704, 0.8762), (-0.1169, -0.0242, 0.8737), (-0.06468, 0.02552, 1.078), (-0.06468, -0.03111, 1.077), (0.0, 0.06485, 0.8713), (0.0, -0.05431, 0.8665), (0.0, 0.05563, 1.076), (0.0, -0.06122, 1.074), (-0.086, 0.06485, 0.876), (-0.086, -0.05431, 0.8712), (-0.0383, 0.05563, 1.078), (-0.0383, -0.06122, 1.077), (-0.1223, 0.05087, 0.9327), (-0.115, 0.05087, 0.9845), (-0.09501, 0.05087, 1.036), (-0.1223, -0.04148, 0.929), (-0.115, -0.04609, 0.9798), (-0.09501, -0.04609, 1.032), (0.0, 0.08097, 0.925), (0.0, 0.08097, 0.9798), (0.0, 0.08097, 1.035), (0.0, -0.0762, 1.03), (0.0, -0.0762, 0.975), (0.0, -0.07159, 0.9214), (-0.06491, -0.0762, 1.031), (-0.08116, -0.0762, 0.9785), (-0.08703, -0.07159, 0.9272), (-0.08703, 0.08097, 0.9308), (-0.08116, 0.08097, 0.9833), (-0.06491, 0.08097, 1.036), (-0.07818, 0.03704, 1.136), (-0.07818, -0.04217, 1.134), (-0.09094, 0.02552, 1.404), (-0.09094, -0.03111, 1.402), (0.0, 0.06485, 1.132), (0.0, -0.07228, 1.127), (0.0, 0.05563, 1.406), (0.0, -0.06122, 1.404), (-0.04729, 0.06485, 1.136), (-0.04729, -0.07228, 1.13), (-0.06457, 0.05563, 1.404), (-0.06457, -0.06122, 1.402), (-0.1071, 0.05087, 1.217), (-0.1067, 0.05087, 1.29), (-0.1019, 0.05087, 1.358), (-0.1071, -0.05531, 1.212), (-0.1067, -0.06406, 1.283), (-0.1019, -0.05438, 1.353), (0.0, 0.08097, 1.205), (0.0, 0.08097, 1.28), (0.0, 0.08097, 1.356), (0.0, -0.08449, 1.35), (0.0, -0.09417, 1.274), (0.0, -0.08541, 1.2), (-0.07183, -0.08449, 1.352), (-0.07286, -0.09417, 1.281), (-0.07183, -0.08541, 1.21), (-0.07183, 0.08097, 1.215), (-0.07286, 0.08097, 1.288), (-0.07183, 0.08097, 1.357), (-0.0185, -0.01582, 0.8215), (-0.09678, -0.01582, 0.8215), (-0.0185, 0.01697, 0.8215), (-0.09678, 0.01697, 0.8215), (-0.01448, -0.005495, 0.4845), (-0.09306, -0.005495, 0.4824), (-0.01448, 0.01509, 0.4817), (-0.09306, 0.01509, 0.4795), (-0.03723, -0.04203, 0.8215), (-0.07804, -0.04203, 0.8215), (-0.07804, 0.04318, 0.8215), (-0.03723, 0.04318, 0.8215), (-0.07883, 0.0413, 0.4809), (-0.03321, 0.0413, 0.4817), (-0.07883, -0.0317, 0.4837), (-0.03321, -0.0317, 0.4845), (-0.1068, 0.02355, 0.741), (-0.008591, 0.02355, 0.7419), (-0.1068, -0.01864, 0.741), (-0.008591, -0.01864, 0.7419), (-0.0881, -0.04485, 0.741), (-0.02732, -0.04485, 0.7419), (-0.0881, 0.04975, 0.741), (-0.02732, 0.04975, 0.7419), (-0.1079, 0.02355, 0.6109), (-0.008591, -0.01488, 0.6119), (-0.08916, -0.04109, 0.6109), (-0.02732, -0.04109, 0.6119), (-0.008591, 0.02355, 0.6119), (-0.1079, -0.01488, 0.6109), (-0.08916, 0.04975, 0.6109), (-0.02732, 0.04975, 0.6119), (-0.02625, -0.00617, 0.4383), (-0.08903, -0.00617, 0.4383), (-0.02622, 0.01234, 0.4364), (-0.08906, 0.01234, 0.4364), (-0.02636, 0.0007219, 0.07076), (-0.0809, 0.0005096, 0.07076), (-0.02615, 0.01637, 0.07076), (-0.08113, 0.01665, 0.07076), (-0.04093, -0.02714, 0.4389), (-0.07434, -0.02714, 0.4389), (-0.07436, 0.03338, 0.4368), (-0.04091, 0.03338, 0.4368), (-0.07009, 0.03627, 0.07076), (-0.04101, 0.03627, 0.07076), (-0.07023, -0.01582, 0.07076), (-0.04086, -0.01581, 0.07076), (-0.09615, 0.02817, 0.3503), (-0.01928, 0.02818, 0.3514), (-0.09614, -0.01741, 0.3504), (-0.01929, -0.01741, 0.3515), (-0.08285, -0.03712, 0.3508), (-0.03259, -0.03712, 0.3518), (-0.08287, 0.0479, 0.3504), (-0.03256, 0.04791, 0.3514), (-0.09713, 0.02554, 0.2071), (-0.0193, -0.01458, 0.2079), (-0.0838, -0.03438, 0.2072), (-0.0325, -0.03427, 0.2081), (-0.0193, 0.02535, 0.2078), (-0.09714, -0.01475, 0.2072), (-0.08381, 0.04514, 0.207), (-0.03249, 0.04504, 0.2079), (-0.01668, -0.09609, 0.0005139), (-0.02089, -0.09554, 0.01538), (-0.009085, 0.04913, 0.0005139), (-0.0133, 0.04859, 0.03497), (-0.09532, -0.09609, 0.0005139), (-0.08915, -0.09554, 0.0189), (-0.1029, 0.04913, 0.0005139), (-0.09674, 0.04859, 0.03849), (-0.0133, -0.05661, 0.03148), (-0.009085, -0.05569, 0.0005139), (-0.09674, -0.05661, 0.03501), (-0.1029, -0.05569, 0.0005139), (-0.03129, -0.1275, 0.0009491), (-0.03242, -0.1246, 0.006409), (-0.08071, -0.1275, 0.0009491), (-0.07852, -0.1246, 0.009029), (-0.03152, 0.04859, 0.05393), (-0.07866, 0.04859, 0.05393), (-0.07163, 0.04913, 0.0005139), (-0.04036, 0.04913, 0.0005139), (-0.07398, -0.09554, 0.03434), (-0.0362, -0.09554, 0.03434), (-0.04289, -0.09609, 0.0005139), (-0.0691, -0.09609, 0.0005139), (-0.07866, -0.05661, 0.05045), (-0.03152, -0.05661, 0.05045), (-0.04036, -0.05569, 0.0005139), (-0.07163, -0.05569, 0.0005139), (-0.06586, -0.1312, 0.01768), (-0.04613, -0.1312, 0.01768), (-0.04613, -0.1341, 0.0009491), (-0.06586, -0.1341, 0.0009491), (-0.03457, -0.02159, 0.8239), (-0.03457, -0.02159, 0.8724), (-0.03457, 0.02087, 0.8239), (-0.03457, 0.02087, 0.8724), (-0.0796, -0.02159, 0.8239), (-0.0796, -0.02159, 0.8724), (-0.0796, 0.02087, 0.8239), (-0.0796, 0.02087, 0.8724), (-0.02837, -0.02743, 0.8482), (-0.02837, -0.00036, 0.879), (-0.02837, 0.02671, 0.8482), (-0.02837, -0.00036, 0.8173), (-0.05708, 0.02671, 0.879), (-0.0858, 0.02671, 0.8482), (-0.05708, 0.02671, 0.8173), (-0.0858, -0.00036, 0.879), (-0.0858, -0.02743, 0.8482), (-0.0858, -0.00036, 0.8173), (-0.05708, -0.02743, 0.879), (-0.05708, -0.02743, 0.8173), (-0.05708, -0.00036, 0.8918), (-0.05708, -0.00036, 0.8045), (-0.05708, -0.03861, 0.8482), (-0.09766, -0.00036, 0.8482), (-0.05708, 0.03789, 0.8482), (-0.01651, -0.00036, 0.8482), (-0.03767, -0.0149, 0.4433), (-0.03767, -0.0149, 0.485), (-0.03767, 0.0217, 0.4433), (-0.03767, 0.0217, 0.485), (-0.0765, -0.0149, 0.4433), (-0.0765, -0.0149, 0.485), (-0.0765, 0.0217, 0.4433), (-0.0765, 0.0217, 0.485), (-0.03233, -0.01994, 0.4641), (-0.03233, 0.003396, 0.4907), (-0.03233, 0.02673, 0.4641), (-0.03233, 0.003396, 0.4375), (-0.05708, 0.02673, 0.4907), (-0.08184, 0.02673, 0.4641), (-0.05708, 0.02673, 0.4375), (-0.08184, 0.003396, 0.4907), (-0.08184, -0.01994, 0.4641), (-0.08184, 0.003396, 0.4375), (-0.05708, -0.01994, 0.4907), (-0.05708, -0.01994, 0.4375), (-0.05708, 0.003396, 0.5017), (-0.05708, 0.003396, 0.4265), (-0.05708, -0.02958, 0.4641), (-0.09206, 0.003396, 0.4641), (-0.05708, 0.03637, 0.4641), (-0.02211, 0.003396, 0.4641), (-0.04227, -0.004404, 0.0417), (-0.04227, -0.004404, 0.07154), (-0.04227, 0.02176, 0.0417), (-0.04227, 0.02176, 0.07154), (-0.07002, -0.004404, 0.0417), (-0.07002, -0.004404, 0.07154), (-0.07002, 0.02176, 0.0417), (-0.07002, 0.02176, 0.07154), (-0.03845, -0.008006, 0.05662), (-0.03845, 0.00868, 0.07565), (-0.03845, 0.02537, 0.05662), (-0.03845, 0.00868, 0.03759), (-0.05615, 0.02537, 0.07565), (-0.07384, 0.02537, 0.05662), (-0.05615, 0.02537, 0.03759), (-0.07384, 0.00868, 0.07565), (-0.07384, -0.008006, 0.05662), (-0.07384, 0.00868, 0.03759), (-0.05615, -0.008006, 0.07565), (-0.05615, -0.008006, 0.03759), (-0.05615, 0.00868, 0.08351), (-0.05615, 0.00868, 0.02973), (-0.05615, -0.0149, 0.05662), (-0.08115, 0.00868, 0.05662), (-0.05615, 0.03226, 0.05662), (-0.03114, 0.00868, 0.05662), (-0.03252, -0.03524, 1.075), (-0.03252, -0.03524, 1.138), (-0.03252, 0.02717, 1.075), (-0.03252, 0.02717, 1.138), (0.0, 0.03576, 1.146), (-0.04275, 0.03576, 1.107), (0.0, 0.03576, 1.067), (-0.04275, -0.004038, 1.146), (-0.04275, -0.04383, 1.107), (-0.04275, -0.004038, 1.067), (0.0, -0.04383, 1.146), (0.0, -0.04383, 1.067), (0.0, -0.004038, 1.163), (0.0, -0.004038, 1.05), (0.0, -0.06026, 1.107), (-0.0623, -0.004038, 1.107), (0.0, 0.05219, 1.107), (-0.0133, -0.04241, 0.03195), (-0.1029, -0.04154, 0.0005139), (-0.009085, -0.04154, 0.0005139), (-0.09674, -0.04241, 0.03548), (-0.07866, -0.04241, 0.05092), (-0.03152, -0.04241, 0.05092), (-0.04036, -0.04154, 0.0005139), (-0.07163, -0.04154, 0.0005139)], [], [(10, 2, 3, 13), (17, 4, 235, 249), (14, 7, 238, 252), (6, 237, 238, 7), (4, 5, 236, 235), (0, 1, 5, 4), (2, 6, 7, 3), (13, 3, 7, 14), (8, 0, 4, 17), (2, 10, 19, 6), (10, 9, 18, 19), (9, 8, 17, 18), (1, 11, 16, 5), (11, 12, 15, 16), (12, 13, 14, 15), (5, 16, 254, 236), (16, 15, 253, 254), (15, 14, 252, 253), (6, 19, 251, 237), (19, 18, 250, 251), (18, 17, 249, 250), (0, 8, 11, 1), (8, 9, 12, 11), (9, 10, 13, 12), (30, 22, 23, 33), (37, 24, 265, 279), (34, 27, 268, 282), (26, 267, 268, 27), (24, 25, 266, 265), (20, 21, 25, 24), (22, 26, 27, 23), (33, 23, 27, 34), (28, 20, 24, 37), (22, 30, 39, 26), (30, 29, 38, 39), (29, 28, 37, 38), (21, 31, 36, 25), (31, 32, 35, 36), (32, 33, 34, 35), (25, 36, 284, 266), (36, 35, 283, 284), (35, 34, 282, 283), (26, 39, 281, 267), (39, 38, 280, 281), (38, 37, 279, 280), (20, 28, 31, 21), (28, 29, 32, 31), (29, 30, 33, 32), (48, 51, 42, 40), (71, 53, 46, 68), (53, 55, 44, 46), (61, 48, 40, 59), (65, 68, 46, 44), (58, 56, 43, 41), (58, 41, 49, 60), (60, 49, 48, 61), (47, 45, 54, 52), (52, 54, 55, 53), (64, 47, 52, 70), (70, 52, 53, 71), (41, 43, 50, 49), (49, 50, 51, 48), (50, 62, 63, 51), (43, 56, 62, 50), (66, 60, 61, 67), (69, 58, 60, 66), (69, 64, 56, 58), (40, 42, 57, 59), (67, 61, 59, 65), (51, 63, 57, 42), (55, 67, 65, 44), (45, 47, 64, 69), (45, 69, 66, 54), (54, 66, 67, 55), (62, 70, 71, 63), (56, 64, 70, 62), (59, 57, 68, 65), (63, 71, 68, 57), (80, 83, 74, 72), (103, 85, 78, 100), (85, 87, 76, 78), (93, 80, 72, 91), (97, 100, 78, 76), (90, 88, 75, 73), (90, 73, 81, 92), (92, 81, 80, 93), (79, 77, 86, 84), (84, 86, 87, 85), (96, 79, 84, 102), (102, 84, 85, 103), (73, 75, 82, 81), (81, 82, 83, 80), (82, 94, 95, 83), (75, 88, 94, 82), (98, 92, 93, 99), (101, 90, 92, 98), (101, 96, 88, 90), (72, 74, 89, 91), (99, 93, 91, 97), (83, 95, 89, 74), (87, 99, 97, 76), (77, 79, 96, 101), (77, 101, 98, 86), (86, 98, 99, 87), (94, 102, 103, 95), (88, 96, 102, 94), (91, 89, 100, 97), (95, 103, 100, 89), (223, 107, 106, 225), (121, 111, 110, 122), (114, 109, 108, 115), (125, 105, 117, 133), (230, 122, 110, 224), (228, 120, 107, 223), (125, 129, 112, 105), (127, 131, 115, 108), (226, 114, 115, 224), (105, 112, 113, 104), (133, 117, 116, 134), (108, 109, 119, 118), (105, 104, 116, 117), (127, 108, 118, 135), (104, 126, 134, 116), (126, 127, 135, 134), (119, 132, 135, 118), (132, 133, 134, 135), (104, 113, 130, 126), (126, 130, 131, 127), (109, 114, 128, 124), (124, 128, 129, 125), (226, 111, 121, 227), (227, 121, 120, 228), (225, 106, 123, 229), (229, 123, 122, 230), (109, 124, 132, 119), (124, 125, 133, 132), (107, 120, 123, 106), (120, 121, 122, 123), (161, 146, 138, 147), (160, 149, 142, 150), (159, 152, 140, 153), (158, 144, 136, 155), (157, 150, 142, 153), (156, 148, 139, 145), (154, 156, 145, 137), (141, 151, 156, 154), (151, 143, 148, 156), (155, 157, 153, 140), (136, 147, 157, 155), (147, 138, 150, 157), (152, 158, 155, 140), (141, 154, 158, 152), (154, 137, 144, 158), (149, 159, 153, 142), (143, 151, 159, 149), (151, 141, 152, 159), (146, 160, 150, 138), (139, 148, 160, 146), (148, 143, 149, 160), (144, 161, 147, 136), (137, 145, 161, 144), (145, 139, 146, 161), (187, 172, 164, 173), (186, 175, 168, 176), (185, 178, 166, 179), (184, 170, 162, 181), (183, 176, 168, 179), (182, 174, 165, 171), (180, 182, 171, 163), (167, 177, 182, 180), (177, 169, 174, 182), (181, 183, 179, 166), (162, 173, 183, 181), (173, 164, 176, 183), (178, 184, 181, 166), (167, 180, 184, 178), (180, 163, 170, 184), (175, 185, 179, 168), (169, 177, 185, 175), (177, 167, 178, 185), (172, 186, 176, 164), (165, 174, 186, 172), (174, 169, 175, 186), (170, 187, 173, 162), (163, 171, 187, 170), (171, 165, 172, 187), (213, 198, 190, 199), (212, 201, 194, 202), (211, 204, 192, 205), (210, 196, 188, 207), (209, 202, 194, 205), (208, 200, 191, 197), (206, 208, 197, 189), (193, 203, 208, 206), (203, 195, 200, 208), (207, 209, 205, 192), (188, 199, 209, 207), (199, 190, 202, 209), (204, 210, 207, 192), (193, 206, 210, 204), (206, 189, 196, 210), (201, 211, 205, 194), (195, 203, 211, 201), (203, 193, 204, 211), (198, 212, 202, 190), (191, 200, 212, 198), (200, 195, 201, 212), (196, 213, 199, 188), (189, 197, 213, 196), (197, 191, 198, 213), (481, 218, 216, 471), (222, 220, 214, 221), (478, 471, 216, 221), (215, 219, 477, 475), (219, 217, 469, 477), (476, 478, 221, 214), (220, 479, 476, 214), (215, 475, 479, 220), (218, 222, 221, 216), (217, 219, 222, 218), (219, 215, 220, 222), (469, 217, 218, 481), (130, 229, 230, 131), (113, 225, 229, 130), (128, 227, 228, 129), (114, 226, 227, 128), (111, 226, 224, 110), (129, 228, 223, 112), (131, 230, 224, 115), (112, 223, 225, 113), (245, 248, 234, 233), (258, 249, 235, 239), (255, 252, 238, 242), (241, 242, 238, 237), (239, 235, 236, 240), (231, 239, 240, 232), (233, 234, 242, 241), (248, 255, 242, 234), (243, 258, 239, 231), (233, 241, 260, 245), (245, 260, 259, 244), (244, 259, 258, 243), (232, 240, 257, 246), (246, 257, 256, 247), (247, 256, 255, 248), (240, 236, 254, 257), (257, 254, 253, 256), (256, 253, 252, 255), (241, 237, 251, 260), (260, 251, 250, 259), (259, 250, 249, 258), (231, 232, 246, 243), (243, 246, 247, 244), (244, 247, 248, 245), (275, 278, 264, 263), (288, 279, 265, 269), (285, 282, 268, 272), (271, 272, 268, 267), (269, 265, 266, 270), (261, 269, 270, 262), (263, 264, 272, 271), (278, 285, 272, 264), (273, 288, 269, 261), (263, 271, 290, 275), (275, 290, 289, 274), (274, 289, 288, 273), (262, 270, 287, 276), (276, 287, 286, 277), (277, 286, 285, 278), (270, 266, 284, 287), (287, 284, 283, 286), (286, 283, 282, 285), (271, 267, 281, 290), (290, 281, 280, 289), (289, 280, 279, 288), (261, 262, 276, 273), (273, 276, 277, 274), (274, 277, 278, 275), (299, 291, 293, 302), (322, 319, 297, 304), (304, 297, 295, 306), (312, 310, 291, 299), (316, 295, 297, 319), (309, 292, 294, 307), (309, 311, 300, 292), (311, 312, 299, 300), (298, 303, 305, 296), (303, 304, 306, 305), (315, 321, 303, 298), (321, 322, 304, 303), (292, 300, 301, 294), (300, 299, 302, 301), (301, 302, 314, 313), (294, 301, 313, 307), (317, 318, 312, 311), (320, 317, 311, 309), (320, 309, 307, 315), (291, 310, 308, 293), (318, 316, 310, 312), (302, 293, 308, 314), (306, 295, 316, 318), (296, 320, 315, 298), (296, 305, 317, 320), (305, 306, 318, 317), (313, 314, 322, 321), (307, 313, 321, 315), (310, 316, 319, 308), (314, 308, 319, 322), (331, 323, 325, 334), (354, 351, 329, 336), (336, 329, 327, 338), (344, 342, 323, 331), (348, 327, 329, 351), (341, 324, 326, 339), (341, 343, 332, 324), (343, 344, 331, 332), (330, 335, 337, 328), (335, 336, 338, 337), (347, 353, 335, 330), (353, 354, 336, 335), (324, 332, 333, 326), (332, 331, 334, 333), (333, 334, 346, 345), (326, 333, 345, 339), (349, 350, 344, 343), (352, 349, 343, 341), (352, 341, 339, 347), (323, 342, 340, 325), (350, 348, 342, 344), (334, 325, 340, 346), (338, 327, 348, 350), (328, 352, 347, 330), (328, 337, 349, 352), (337, 338, 350, 349), (345, 346, 354, 353), (339, 345, 353, 347), (342, 348, 351, 340), (346, 340, 351, 354), (482, 484, 357, 358), (372, 373, 361, 362), (365, 366, 359, 360), (376, 384, 368, 356), (489, 483, 361, 373), (487, 482, 358, 371), (376, 356, 363, 380), (378, 359, 366, 382), (485, 483, 366, 365), (356, 355, 364, 363), (384, 385, 367, 368), (359, 369, 370, 360), (356, 368, 367, 355), (378, 386, 369, 359), (355, 367, 385, 377), (377, 385, 386, 378), (370, 369, 386, 383), (383, 386, 385, 384), (355, 377, 381, 364), (377, 378, 382, 381), (360, 375, 379, 365), (375, 376, 380, 379), (485, 486, 372, 362), (486, 487, 371, 372), (484, 488, 374, 357), (488, 489, 373, 374), (360, 370, 383, 375), (375, 383, 384, 376), (358, 357, 374, 371), (371, 374, 373, 372), (412, 398, 389, 397), (411, 401, 393, 400), (410, 404, 391, 403), (409, 406, 387, 395), (408, 404, 393, 401), (407, 396, 390, 399), (405, 388, 396, 407), (392, 405, 407, 402), (402, 407, 399, 394), (406, 391, 404, 408), (387, 406, 408, 398), (398, 408, 401, 389), (403, 391, 406, 409), (392, 403, 409, 405), (405, 409, 395, 388), (400, 393, 404, 410), (394, 400, 410, 402), (402, 410, 403, 392), (397, 389, 401, 411), (390, 397, 411, 399), (399, 411, 400, 394), (395, 387, 398, 412), (388, 395, 412, 396), (396, 412, 397, 390), (438, 424, 415, 423), (437, 427, 419, 426), (436, 430, 417, 429), (435, 432, 413, 421), (434, 430, 419, 427), (433, 422, 416, 425), (431, 414, 422, 433), (418, 431, 433, 428), (428, 433, 425, 420), (432, 417, 430, 434), (413, 432, 434, 424), (424, 434, 427, 415), (429, 417, 432, 435), (418, 429, 435, 431), (431, 435, 421, 414), (426, 419, 430, 436), (420, 426, 436, 428), (428, 436, 429, 418), (423, 415, 427, 437), (416, 423, 437, 425), (425, 437, 426, 420), (421, 413, 424, 438), (414, 421, 438, 422), (422, 438, 423, 416), (464, 450, 441, 449), (463, 453, 445, 452), (462, 456, 443, 455), (461, 458, 439, 447), (460, 456, 445, 453), (459, 448, 442, 451), (457, 440, 448, 459), (444, 457, 459, 454), (454, 459, 451, 446), (458, 443, 456, 460), (439, 458, 460, 450), (450, 460, 453, 441), (455, 443, 458, 461), (444, 455, 461, 457), (457, 461, 447, 440), (452, 445, 456, 462), (446, 452, 462, 454), (454, 462, 455, 444), (449, 441, 453, 463), (442, 449, 463, 451), (451, 463, 452, 446), (447, 439, 450, 464), (440, 447, 464, 448), (448, 464, 449, 442), (481, 471, 467, 470), (480, 474, 465, 473), (478, 474, 467, 471), (466, 475, 477, 472), (472, 477, 469, 468), (476, 465, 474, 478), (473, 465, 476, 479), (466, 473, 479, 475), (470, 467, 474, 480), (468, 470, 480, 472), (472, 480, 473, 466), (469, 481, 470, 468), (381, 382, 489, 488), (364, 381, 488, 484), (379, 380, 487, 486), (365, 379, 486, 485), (362, 361, 483, 485), (380, 363, 482, 487), (382, 366, 483, 489), (363, 364, 484, 482)])
me_cube.polygons.foreach_set('material_index', [3, 3, 3, 3, 3, 3, 3, 3, 3, 3, 3, 3, 3, 3, 3, 3, 3, 3, 3, 3, 3, 3, 3, 3, 3, 3, 3, 3, 3, 3, 3, 3, 3, 3, 3, 3, 3, 3, 3, 3, 3, 3, 3, 3, 3, 3, 3, 3, 1, 1, 1, 1, 1, 1, 1, 1, 1, 1, 1, 1, 1, 1, 1, 1, 1, 1, 1, 1, 1, 1, 1, 1, 1, 1, 1, 1, 1, 1, 1, 1, 1, 1, 1, 1, 1, 1, 1, 1, 1, 1, 1, 1, 1, 1, 1, 1, 1, 1, 1, 1, 1, 1, 1, 1, 1, 1, 1, 1, 1, 1, 1, 1, 1, 1, 1, 1, 1, 1, 1, 1, 1, 1, 1, 1, 1, 1, 1, 1, 1, 1, 1, 1, 1, 1, 1, 1, 1, 1, 1, 1, 1, 1, 1, 1, 1, 1, 1, 1, 1, 1, 1, 1, 1, 1, 1, 1, 1, 1, 1, 1, 1, 1, 1, 1, 1, 1, 1, 1, 1, 1, 1, 1, 1, 1, 1, 1, 1, 1, 1, 1, 1, 1, 1, 1, 1, 1, 1, 1, 1, 1, 1, 1, 1, 1, 1, 1, 1, 1, 1, 1, 1, 1, 1, 1, 1, 1, 1, 1, 1, 1, 3, 3, 3, 3, 3, 3, 3, 3, 3, 3, 3, 3, 1, 1, 1, 1, 1, 1, 1, 1, 3, 3, 3, 3, 3, 3, 3, 3, 3, 3, 3, 3, 3, 3, 3, 3, 3, 3, 3, 3, 3, 3, 3, 3, 3, 3, 3, 3, 3, 3, 3, 3, 3, 3, 3, 3, 3, 3, 3, 3, 3, 3, 3, 3, 3, 3, 3, 3, 2, 2, 2, 2, 2, 2, 2, 2, 2, 2, 2, 2, 2, 2, 2, 2, 2, 2, 2, 2, 2, 2, 2, 2, 2, 2, 2, 2, 2, 2, 2, 2, 2, 2, 2, 2, 2, 2, 2, 2, 2, 2, 2, 2, 2, 2, 2, 2, 2, 2, 2, 2, 2, 2, 2, 2, 2, 2, 2, 2, 2, 2, 2, 2, 2, 2, 2, 2, 2, 2, 2, 2, 2, 2, 2, 2, 2, 2, 2, 2, 2, 2, 2, 2, 2, 2, 2, 2, 2, 2, 2, 2, 2, 2, 2, 2, 2, 2, 2, 2, 2, 2, 2, 2, 2, 2, 2, 2, 2, 2, 2, 2, 2, 2, 2, 2, 2, 2, 2, 2, 2, 2, 2, 2, 2, 2, 2, 2, 2, 2, 2, 2, 2, 2, 2, 2, 2, 2, 2, 2, 2, 2, 2, 2, 2, 2, 2, 2, 2, 2, 2, 2, 2, 2, 2, 2, 2, 2, 2, 2, 2, 2, 3, 3, 3, 3, 3, 3, 3, 3, 3, 3, 3, 3, 2, 2, 2, 2, 2, 2, 2, 2])
me_cube.materials.append(mat_material)
me_cube.materials.append(mat_material_001)
me_cube.materials.append(mat_material_002)
me_cube.materials.append(mat_material_003)
me_cube.use_remesh_preserve_volume = False
me_cube.use_remesh_preserve_attributes = False
me_cube.use_mirror_vertex_groups = False
me_cube.update()
me_cube_004 = bpy.data.meshes.new('Cube.004')
me_cube_004.from_pydata([(1.0, -1.0, 31.27), (1.0, -0.335, 31.27), (1.0, -0.335, 4.986), (1.0, -1.0, 4.986), (1.0, -0.335, 3.956), (1.0, -1.0, 3.956), (2.017, -0.335, 4.986), (2.017, -1.0, 4.986), (2.017, -0.335, 3.956), (2.017, -1.0, 3.956), (1.0, -0.335, 31.27), (1.0, -0.335, 31.27), (1.0, -0.335, 31.27), (2.017, -0.335, 4.986), (2.017, -0.335, 3.956), (1.0, -1.0, 31.27), (0.5, -0.335, 31.27), (0.5, -1.0, 31.27), (0.5, -1.0, 4.986), (0.5, -0.335, 4.986), (0.5, -0.335, 3.956), (0.5, -1.0, 3.956), (0.5, -1.0, 31.27), (0.5, -0.335, 31.27), (0.5, -0.335, 3.956), (0.5, -1.0, 3.956), (0.5, -0.335, 3.956), (0.5, -1.0, 3.956), (0.5, -0.335, 0.11), (0.5, -1.0, 0.11), (-1.0, -1.0, 31.27), (-1.0, -0.335, 31.27), (0.0, -0.335, 31.27), (0.0, -1.0, 31.27), (-1.0, -0.335, 4.986), (-1.0, -1.0, 4.986), (0.0, -1.0, 4.986), (0.0, -0.335, 4.986), (-1.0, -0.335, 3.956), (-1.0, -1.0, 3.956), (0.0, -1.0, 3.956), (0.0, -0.335, 3.956), (-2.017, -0.335, 4.986), (-2.017, -1.0, 4.986), (-2.017, -0.335, 3.956), (-2.017, -1.0, 3.956), (0.0, -0.335, 35.28), (0.0, -0.335, 35.28), (0.0, -1.0, 35.28), (0.0, -0.335, 35.28), (-1.0, -0.335, 31.27), (0.0, -1.0, 31.27), (0.0, -0.335, 31.27), (-1.0, -0.335, 31.27), (-1.0, -0.335, 31.27), (-2.017, -0.335, 4.986), (-2.017, -0.335, 3.956), (-1.0, -1.0, 31.27), (0.0, -1.0, 35.28), (-0.5, -0.335, 31.27), (-0.5, -1.0, 31.27), (-0.5, -1.0, 4.986), (-0.5, -0.335, 4.986), (-0.5, -0.335, 3.956), (-0.5, -1.0, 3.956), (-0.5, -1.0, 31.27), (0.0, -1.0, 35.28), (0.0, -0.335, 35.28), (-0.5, -0.335, 31.27), (0.0, -1.0, 3.956), (0.0, -0.335, 3.956), (-0.5, -0.335, 3.956), (-0.5, -1.0, 3.956), (0.0, -1.0, 3.956), (0.0, -0.335, 3.956), (-0.5, -0.335, 3.956), (-0.5, -1.0, 3.956), (0.0, -1.0, 0.11), (0.0, -0.335, 0.11), (-0.5, -0.335, 0.11), (-0.5, -1.0, 0.11)], [], [(19, 16, 1, 2), (2, 1, 0, 3), (18, 17, 33, 36), (23, 52, 47, 67), (11, 10, 49, 46), (16, 32, 52, 23), (21, 18, 36, 40), (5, 4, 8, 9), (20, 19, 2, 4), (8, 6, 7, 9), (3, 5, 9, 7), (4, 2, 6, 8), (2, 3, 7, 6), (0, 1, 11, 15), (1, 12, 10, 11), (17, 0, 15, 22), (15, 11, 46, 58), (8, 6, 13, 14), (22, 15, 58, 66), (20, 4, 5, 21), (20, 21, 25, 24), (51, 22, 66, 48), (33, 17, 22, 51), (41, 37, 19, 20), (5, 3, 18, 21), (1, 16, 23, 11), (11, 23, 67, 46), (3, 0, 17, 18), (37, 32, 16, 19), (70, 24, 26, 74), (41, 20, 24, 70), (21, 40, 69, 25), (74, 26, 28, 78), (25, 69, 73, 27), (24, 25, 27, 26), (78, 28, 29, 77), (27, 73, 77, 29), (26, 27, 29, 28), (62, 34, 31, 59), (34, 35, 30, 31), (61, 36, 33, 60), (68, 67, 47, 52), (53, 46, 49, 50), (59, 68, 52, 32), (64, 40, 36, 61), (39, 45, 44, 38), (63, 38, 34, 62), (44, 45, 43, 42), (35, 43, 45, 39), (38, 44, 42, 34), (34, 42, 43, 35), (30, 57, 53, 31), (31, 53, 50, 54), (60, 65, 57, 30), (57, 58, 46, 53), (44, 56, 55, 42), (65, 66, 58, 57), (63, 64, 39, 38), (63, 71, 72, 64), (51, 48, 66, 65), (33, 51, 65, 60), (41, 63, 62, 37), (39, 64, 61, 35), (31, 53, 68, 59), (53, 46, 67, 68), (35, 61, 60, 30), (37, 62, 59, 32), (70, 74, 75, 71), (41, 70, 71, 63), (64, 72, 69, 40), (74, 78, 79, 75), (72, 76, 73, 69), (71, 75, 76, 72), (78, 77, 80, 79), (76, 80, 77, 73), (75, 79, 80, 76)])
me_cube_004.materials.append(mat_material_005)
me_cube_004.use_remesh_preserve_volume = False
me_cube_004.use_remesh_preserve_attributes = False
me_cube_004.use_mirror_vertex_groups = False
me_cube_004.update()
arm_armature = bpy.data.armatures.new('Armature')  # bones are not reproduced

# ---- objects
ob_armature = bpy.data.objects.new('Armature', arm_armature)
ob_head = bpy.data.objects.new('Head', me_cube_003)
ob_left_arm = bpy.data.objects.new('Left_Arm', me_cube_002)
ob_right_arm = bpy.data.objects.new('Right_Arm', me_cube_001)
ob_cube = bpy.data.objects.new('Cube', me_cube)
ob_sword = bpy.data.objects.new('Sword', me_cube_004)

# ---- transforms, parenting, visibility, modifiers, constraints
ob_armature.location = (0.0, 0.0, -0.002077)
ob_armature.show_in_front = True
ob_armature.lineart.crease_threshold = 0.0
ob_head.parent = ob_armature
ob_head.location = (0.0, 0.0, -0.002077)
ob_head.lock_rotations_4d = False
ob_head.empty_display_type = 'ARROWS'
ob_head.lineart.crease_threshold = 0.0
_vg = ob_head.vertex_groups.new(name='Hip')
_vg = ob_head.vertex_groups.new(name='Spine')
_vg = ob_head.vertex_groups.new(name='Head')
_vg.add([0, 1, 2, 3, 4, 5, 6, 7, 8, 9, 10, 11, 12, 13, 14, 15, 16, 17, 18, 19, 20, 21, 22, 23, 24, 25, 26, 27, 28, 29, 30, 31, 32, 33, 34, 35, 36, 37, 38, 39, 40, 41, 42, 43, 44, 45, 46, 47, 48, 49, 50, 51, 52, 53, 54, 55, 56, 57, 58, 59, 60, 61, 62, 63, 64, 65, 66, 67, 68, 69, 70, 71, 72, 73, 74, 75, 76, 77, 78, 79, 80, 81, 82, 83, 84, 85, 86, 87, 88, 89, 90, 91, 92, 93, 94, 95], 1.0, 'REPLACE')
_vg = ob_head.vertex_groups.new(name='Upper Arm.L')
_vg = ob_head.vertex_groups.new(name='Lower Arm.L')
_vg = ob_head.vertex_groups.new(name='Hand.L')
_vg = ob_head.vertex_groups.new(name='Upper Arm.R')
_vg = ob_head.vertex_groups.new(name='Lower Arm.R')
_vg = ob_head.vertex_groups.new(name='Hand.R')
_vg = ob_head.vertex_groups.new(name='Upper Leg.L')
_vg = ob_head.vertex_groups.new(name='Lower Leg.L')
_vg = ob_head.vertex_groups.new(name='Foot.L')
_vg = ob_head.vertex_groups.new(name='Upper Leg.R')
_vg = ob_head.vertex_groups.new(name='Lower Leg.R')
_vg = ob_head.vertex_groups.new(name='Foot.R')
_vg = ob_head.vertex_groups.new(name='Toes.L')
_vg = ob_head.vertex_groups.new(name='Toes.R')
_vg = ob_head.vertex_groups.new(name='Fingers.L')
_vg = ob_head.vertex_groups.new(name='Fingers.R')
_m = ob_head.modifiers.new('Armature', 'ARMATURE')
_m.object = ob_armature
ob_left_arm.parent = ob_armature
ob_left_arm.location = (0.0, 0.0, -0.002077)
ob_left_arm.lock_rotations_4d = False
ob_left_arm.empty_display_type = 'ARROWS'
ob_left_arm.lineart.crease_threshold = 0.0
_vg = ob_left_arm.vertex_groups.new(name='Hip')
_vg = ob_left_arm.vertex_groups.new(name='Spine')
_vg = ob_left_arm.vertex_groups.new(name='Head')
_vg = ob_left_arm.vertex_groups.new(name='Upper Arm.L')
_vg.add([0, 1, 2, 3, 4, 5, 6, 7, 8, 9, 10, 11, 12, 13, 14, 15, 16, 17, 18, 19, 20, 21, 22, 23, 24, 25, 26, 27, 28, 29, 30, 31, 140, 141, 142, 143, 144, 145, 146, 147, 148, 149, 150, 151, 152, 153, 154, 155, 156, 157, 158, 159, 160, 161, 162, 163, 164, 165], 1.0, 'REPLACE')
_vg = ob_left_arm.vertex_groups.new(name='Lower Arm.L')
_vg.add([32, 33, 34, 35, 36, 37, 38, 39, 40, 41, 42, 43, 44, 45, 46, 47, 48, 49, 50, 51, 52, 53, 54, 55, 56, 57, 58, 59, 60, 61, 62, 63, 88, 89, 90, 91, 92, 93, 94, 95, 96, 97, 98, 99, 100, 101, 102, 103, 104, 105, 106, 107, 108, 109, 110, 111, 112, 113], 1.0, 'REPLACE')
_vg = ob_left_arm.vertex_groups.new(name='Hand.L')
_vg.add([68, 69, 70, 71, 72, 73, 76, 79, 81, 82, 84, 87, 114, 115, 116, 117, 118, 119, 120, 121, 122, 123, 124, 125, 126, 127, 128, 129, 130, 131, 132, 133, 134, 135, 136, 137, 138, 139], 1.0, 'REPLACE')
_vg = ob_left_arm.vertex_groups.new(name='Upper Arm.R')
_vg = ob_left_arm.vertex_groups.new(name='Lower Arm.R')
_vg = ob_left_arm.vertex_groups.new(name='Hand.R')
_vg = ob_left_arm.vertex_groups.new(name='Upper Leg.L')
_vg = ob_left_arm.vertex_groups.new(name='Lower Leg.L')
_vg = ob_left_arm.vertex_groups.new(name='Foot.L')
_vg = ob_left_arm.vertex_groups.new(name='Upper Leg.R')
_vg = ob_left_arm.vertex_groups.new(name='Lower Leg.R')
_vg = ob_left_arm.vertex_groups.new(name='Foot.R')
_vg = ob_left_arm.vertex_groups.new(name='Toes.L')
_vg = ob_left_arm.vertex_groups.new(name='Toes.R')
_vg = ob_left_arm.vertex_groups.new(name='Fingers.L')
for _i, _w in zip([64, 65, 66, 67, 74, 75, 77, 78, 80, 83, 85, 86], [0.5, 0.5, 0.5, 0.5, 0.5, 0.5, 0.5, 0.5, 0.5, 0.5, 0.5, 0.5]): _vg.add([_i], _w, 'REPLACE')
_vg = ob_left_arm.vertex_groups.new(name='Fingers.R')
_m = ob_left_arm.modifiers.new('Armature', 'ARMATURE')
_m.object = ob_armature
ob_right_arm.parent = ob_armature
ob_right_arm.location = (0.0, 0.0, -0.002077)
ob_right_arm.lock_rotations_4d = False
ob_right_arm.empty_display_type = 'ARROWS'
ob_right_arm.lineart.crease_threshold = 0.0
_vg = ob_right_arm.vertex_groups.new(name='Hip')
_vg = ob_right_arm.vertex_groups.new(name='Spine')
_vg = ob_right_arm.vertex_groups.new(name='Head')
_vg = ob_right_arm.vertex_groups.new(name='Upper Arm.L')
_vg = ob_right_arm.vertex_groups.new(name='Lower Arm.L')
_vg = ob_right_arm.vertex_groups.new(name='Hand.L')
_vg = ob_right_arm.vertex_groups.new(name='Upper Arm.R')
_vg.add([0, 1, 2, 3, 4, 5, 6, 7, 8, 9, 10, 11, 12, 13, 14, 15, 16, 17, 18, 19, 20, 21, 22, 23, 24, 25, 26, 27, 28, 29, 30, 31, 140, 141, 142, 143, 144, 145, 146, 147, 148, 149, 150, 151, 152, 153, 154, 155, 156, 157, 158, 159, 160, 161, 162, 163, 164, 165], 1.0, 'REPLACE')
_vg = ob_right_arm.vertex_groups.new(name='Lower Arm.R')
_vg.add([32, 33, 34, 35, 36, 37, 38, 39, 40, 41, 42, 43, 44, 45, 46, 47, 48, 49, 50, 51, 52, 53, 54, 55, 56, 57, 58, 59, 60, 61, 62, 63, 88, 89, 90, 91, 92, 93, 94, 95, 96, 97, 98, 99, 100, 101, 102, 103, 104, 105, 106, 107, 108, 109, 110, 111, 112, 113], 1.0, 'REPLACE')
_vg = ob_right_arm.vertex_groups.new(name='Hand.R')
_vg.add([68, 69, 70, 71, 72, 73, 76, 79, 81, 82, 84, 87, 114, 115, 116, 117, 118, 119, 120, 121, 122, 123, 124, 125, 126, 127, 128, 129, 130, 131, 132, 133, 134, 135, 136, 137, 138, 139], 1.0, 'REPLACE')
_vg = ob_right_arm.vertex_groups.new(name='Upper Leg.L')
_vg = ob_right_arm.vertex_groups.new(name='Lower Leg.L')
_vg = ob_right_arm.vertex_groups.new(name='Foot.L')
_vg = ob_right_arm.vertex_groups.new(name='Upper Leg.R')
_vg = ob_right_arm.vertex_groups.new(name='Lower Leg.R')
_vg = ob_right_arm.vertex_groups.new(name='Foot.R')
_vg = ob_right_arm.vertex_groups.new(name='Toes.L')
_vg = ob_right_arm.vertex_groups.new(name='Toes.R')
_vg = ob_right_arm.vertex_groups.new(name='Fingers.L')
_vg = ob_right_arm.vertex_groups.new(name='Fingers.R')
for _i, _w in zip([64, 65, 66, 67, 74, 75, 77, 78, 80, 83, 85, 86], [1.0, 1.0, 1.0, 1.0, 1.0, 1.0, 0.5, 0.5, 0.5, 0.5, 0.5, 0.5]): _vg.add([_i], _w, 'REPLACE')
_m = ob_right_arm.modifiers.new('Armature', 'ARMATURE')
_m.object = ob_armature
ob_cube.parent = ob_armature
ob_cube.location = (0.0, 0.0, -0.002077)
ob_cube.lock_rotations_4d = False
ob_cube.empty_display_type = 'ARROWS'
ob_cube.lineart.crease_threshold = 0.0
_vg = ob_cube.vertex_groups.new(name='Hip')
_vg.add([0, 1, 2, 3, 4, 5, 6, 7, 8, 9, 10, 11, 12, 13, 14, 15, 16, 17, 18, 19, 231, 232, 233, 234, 235, 236, 237, 238, 239, 240, 241, 242, 243, 244, 245, 246, 247, 248, 249, 250, 251, 252, 253, 254, 255, 256, 257, 258, 259, 260], 1.0, 'REPLACE')
_vg = ob_cube.vertex_groups.new(name='Spine')
_vg.add([20, 21, 22, 23, 24, 25, 26, 27, 28, 29, 30, 31, 32, 33, 34, 35, 36, 37, 38, 39, 214, 215, 216, 217, 218, 219, 220, 221, 222, 261, 262, 263, 264, 265, 266, 267, 268, 269, 270, 271, 272, 273, 274, 275, 276, 277, 278, 279, 280, 281, 282, 283, 284, 285, 286, 287, 288, 289, 290, 465, 466, 467, 468, 469, 470, 471, 472, 473, 474, 475, 476, 477, 478, 479, 480, 481], 1.0, 'REPLACE')
_vg = ob_cube.vertex_groups.new(name='Head')
_vg = ob_cube.vertex_groups.new(name='Upper Arm.L')
_vg = ob_cube.vertex_groups.new(name='Lower Arm.L')
_vg = ob_cube.vertex_groups.new(name='Hand.L')
_vg = ob_cube.vertex_groups.new(name='Upper Arm.R')
_vg = ob_cube.vertex_groups.new(name='Lower Arm.R')
_vg = ob_cube.vertex_groups.new(name='Hand.R')
_vg = ob_cube.vertex_groups.new(name='Upper Leg.L')
_vg.add([40, 41, 42, 43, 44, 45, 46, 47, 48, 49, 50, 51, 52, 53, 54, 55, 56, 57, 58, 59, 60, 61, 62, 63, 64, 65, 66, 67, 68, 69, 70, 71, 136, 137, 138, 139, 140, 141, 142, 143, 144, 145, 146, 147, 148, 149, 150, 151, 152, 153, 154, 155, 156, 157, 158, 159, 160, 161], 1.0, 'REPLACE')
_vg = ob_cube.vertex_groups.new(name='Lower Leg.L')
_vg.add([72, 73, 74, 75, 76, 77, 78, 79, 80, 81, 82, 83, 84, 85, 86, 87, 88, 89, 90, 91, 92, 93, 94, 95, 96, 97, 98, 99, 100, 101, 102, 103, 162, 163, 164, 165, 166, 167, 168, 169, 170, 171, 172, 173, 174, 175, 176, 177, 178, 179, 180, 181, 182, 183, 184, 185, 186, 187], 1.0, 'REPLACE')
_vg = ob_cube.vertex_groups.new(name='Foot.L')
for _i, _w in zip([106, 107, 110, 111, 112, 113, 114, 115, 120, 121, 122, 123, 128, 129, 130, 131, 188, 189, 190, 191, 192, 193, 194, 195, 196, 197, 198, 199, 200, 201, 202, 203, 204, 205, 206, 207, 208, 209, 210, 211, 212, 213, 223, 224, 225, 226, 227, 228, 229, 230], [1.0, 1.0, 1.0, 1.0, 0.5, 0.5, 0.5, 0.5, 1.0, 1.0, 1.0, 1.0, 0.5, 0.5, 0.5, 0.5, 1.0, 1.0, 1.0, 1.0, 1.0, 1.0, 1.0, 1.0, 1.0, 1.0, 1.0, 1.0, 1.0, 1.0, 1.0, 1.0, 1.0, 1.0, 1.0, 1.0, 1.0, 1.0, 1.0, 1.0, 1.0, 1.0, 1.0, 1.0, 1.0, 1.0, 1.0, 1.0, 1.0, 1.0]): _vg.add([_i], _w, 'REPLACE')
_vg = ob_cube.vertex_groups.new(name='Upper Leg.R')
_vg.add([291, 292, 293, 294, 295, 296, 297, 298, 299, 300, 301, 302, 303, 304, 305, 306, 307, 308, 309, 310, 311, 312, 313, 314, 315, 316, 317, 318, 319, 320, 321, 322, 387, 388, 389, 390, 391, 392, 393, 394, 395, 396, 397, 398, 399, 400, 401, 402, 403, 404, 405, 406, 407, 408, 409, 410, 411, 412], 1.0, 'REPLACE')
_vg = ob_cube.vertex_groups.new(name='Lower Leg.R')
_vg.add([323, 324, 325, 326, 327, 328, 329, 330, 331, 332, 333, 334, 335, 336, 337, 338, 339, 340, 341, 342, 343, 344, 345, 346, 347, 348, 349, 350, 351, 352, 353, 354, 413, 414, 415, 416, 417, 418, 419, 420, 421, 422, 423, 424, 425, 426, 427, 428, 429, 430, 431, 432, 433, 434, 435, 436, 437, 438], 1.0, 'REPLACE')
_vg = ob_cube.vertex_groups.new(name='Foot.R')
for _i, _w in zip([357, 358, 361, 362, 363, 364, 365, 366, 371, 372, 373, 374, 379, 380, 381, 382, 439, 440, 441, 442, 443, 444, 445, 446, 447, 448, 449, 450, 451, 452, 453, 454, 455, 456, 457, 458, 459, 460, 461, 462, 463, 464, 482, 483, 484, 485, 486, 487, 488, 489], [1.0, 1.0, 1.0, 1.0, 0.5, 0.5, 0.5, 0.5, 1.0, 1.0, 1.0, 1.0, 0.5, 0.5, 0.5, 0.5, 1.0, 1.0, 1.0, 1.0, 1.0, 1.0, 1.0, 1.0, 1.0, 1.0, 1.0, 1.0, 1.0, 1.0, 1.0, 1.0, 1.0, 1.0, 1.0, 1.0, 1.0, 1.0, 1.0, 1.0, 1.0, 1.0, 1.0, 1.0, 1.0, 1.0, 1.0, 1.0, 1.0, 1.0]): _vg.add([_i], _w, 'REPLACE')
_vg = ob_cube.vertex_groups.new(name='Toes.L')
for _i, _w in zip([104, 105, 108, 109, 112, 113, 114, 115, 116, 117, 118, 119, 124, 125, 126, 127, 128, 129, 130, 131, 132, 133, 134, 135, 223, 224, 225, 226, 227, 228, 229, 230], [1.0, 1.0, 1.0, 1.0, 1.0, 1.0, 1.0, 1.0, 1.0, 1.0, 1.0, 1.0, 1.0, 1.0, 1.0, 1.0, 1.0, 1.0, 1.0, 1.0, 1.0, 1.0, 1.0, 1.0, 0.5, 0.5, 0.5, 0.5, 0.5, 0.5, 0.5, 0.5]): _vg.add([_i], _w, 'REPLACE')
_vg = ob_cube.vertex_groups.new(name='Toes.R')
for _i, _w in zip([355, 356, 359, 360, 363, 364, 365, 366, 367, 368, 369, 370, 375, 376, 377, 378, 379, 380, 381, 382, 383, 384, 385, 386, 482, 483, 484, 485, 486, 487, 488, 489], [1.0, 1.0, 1.0, 1.0, 1.0, 1.0, 1.0, 1.0, 1.0, 1.0, 1.0, 1.0, 1.0, 1.0, 1.0, 1.0, 1.0, 1.0, 1.0, 1.0, 1.0, 1.0, 1.0, 1.0, 0.5, 0.5, 0.5, 0.5, 0.5, 0.5, 0.5, 0.5]): _vg.add([_i], _w, 'REPLACE')
_vg = ob_cube.vertex_groups.new(name='Fingers.L')
_vg = ob_cube.vertex_groups.new(name='Fingers.R')
_m = ob_cube.modifiers.new('Armature', 'ARMATURE')
_m.object = ob_armature
ob_sword.parent = ob_armature
ob_sword.matrix_parent_inverse = Matrix(((1.0, 0.0, 0.0, 0.0), (0.0, 1.0, 0.0, 0.0), (0.0, 0.0, 1.0, 0.002077), (0.0, 0.0, 0.0, 1.0)))
ob_sword.location = (0.0, 0.005946, -0.0008876)
ob_sword.scale = (0.025, 0.025, 0.025)
ob_sword.lineart.crease_threshold = 0.0
_vg = ob_sword.vertex_groups.new(name='Group')
_vg = ob_sword.vertex_groups.new(name='Sword Bone')
for _i, _w in zip([0, 1, 2, 3, 4, 5, 6, 7, 8, 9, 10, 11, 12, 13, 14, 15, 16, 17, 18, 19, 20, 21, 22, 23, 24, 25, 26, 27, 28, 29, 30, 31, 32, 33, 34, 35, 36, 37, 38, 39, 40, 41, 42, 43, 44, 45, 46, 47, 48, 49, 50, 51, 52, 53, 54, 55, 56, 57, 58, 59, 60, 61, 62, 63, 64, 65, 66, 67, 68, 69, 70, 71, 72, 73, 74, 75, 76, 77, 78, 79, 80], [0.5, 0.5, 0.5, 0.5, 0.5, 0.5, 0.5, 0.5, 0.5, 0.5, 0.5, 0.5, 0.5, 0.5, 0.5, 0.5, 0.5, 0.5, 0.5, 0.5, 0.5, 0.5, 0.5, 0.5, 0.5, 0.5, 0.5, 0.5, 0.5, 0.5, 0.5, 0.5, 0.5, 0.5, 0.5, 0.5, 0.5, 0.5, 0.5, 0.5, 0.5, 0.5, 0.5, 0.5, 0.5, 0.5, 0.5, 0.5, 0.5, 0.5, 0.5, 0.5, 0.5, 0.5, 0.5, 0.5, 0.5, 0.5, 0.5, 0.5, 0.5, 0.5, 0.5, 0.5, 0.5, 0.5, 0.5, 0.5, 0.5, 0.5, 0.5, 0.5, 0.5, 0.5, 0.5, 0.5, 0.5, 0.5, 0.5, 0.5, 0.5]): _vg.add([_i], _w, 'REPLACE')
_vg = ob_sword.vertex_groups.new(name='Hip')
_vg = ob_sword.vertex_groups.new(name='Spine')
_vg = ob_sword.vertex_groups.new(name='Head')
_vg = ob_sword.vertex_groups.new(name='Upper Arm.L')
_vg = ob_sword.vertex_groups.new(name='Lower Arm.L')
_vg = ob_sword.vertex_groups.new(name='Hand.L')
_vg = ob_sword.vertex_groups.new(name='Fingers.L')
_vg = ob_sword.vertex_groups.new(name='Upper Arm.R')
_vg = ob_sword.vertex_groups.new(name='Lower Arm.R')
_vg = ob_sword.vertex_groups.new(name='Hand.R')
_vg = ob_sword.vertex_groups.new(name='Fingers.R')
_vg = ob_sword.vertex_groups.new(name='Upper Leg.L')
_vg = ob_sword.vertex_groups.new(name='Lower Leg.L')
_vg = ob_sword.vertex_groups.new(name='Foot.L')
_vg = ob_sword.vertex_groups.new(name='Toes.L')
_vg = ob_sword.vertex_groups.new(name='Upper Leg.R')
_vg = ob_sword.vertex_groups.new(name='Lower Leg.R')
_vg = ob_sword.vertex_groups.new(name='Foot.R')
_vg = ob_sword.vertex_groups.new(name='Toes.R')
_m = ob_sword.modifiers.new('Armature', 'ARMATURE')
_m = ob_sword.modifiers.new('Armature.001', 'ARMATURE')
_m = ob_sword.modifiers.new('Armature.002', 'ARMATURE')
_m.object = ob_armature

# ---- collection membership
col_collection_1.objects.link(ob_armature)
col_collection_1.objects.link(ob_head)
col_collection_1.objects.link(ob_left_arm)
col_collection_1.objects.link(ob_right_arm)
col_collection_1.objects.link(ob_cube)
col_collection_1.objects.link(ob_sword)

# ---- scene / render settings (as saved in the file)
scene.frame_start = 1; scene.frame_end = 21; scene.frame_set(1)
scene.render.engine = 'BLENDER_EEVEE_NEXT'
scene.render.resolution_percentage = 50
scene.render.dither_intensity = 0.0
scene.cycles.use_denoising = False
scene.cycles.samples = 10
scene.cycles.sampling_pattern = 'TABULATED_SOBOL'
scene.cycles.light_sampling_threshold = 0.0
scene.cycles.use_adaptive_sampling = False
scene.cycles.use_light_tree = False
scene.cycles.blur_glossy = 0.0
scene.cycles.pixel_filter_type = 'GAUSSIAN'
scene.cycles.sample_clamp_indirect = 0.0
scene.view_settings.view_transform = 'Standard'
bpy.context.view_layer.update()

# ---- added for rendering (the .blend has no active camera and no usable light): camera, sun
cam_auto = bpy.data.cameras.new('AutoCamera')
cam_auto.lens = 50.0
cam_auto.sensor_width = 36.0
cam_auto.clip_end = 1000.0
ob_auto_camera = bpy.data.objects.new('AutoCamera', cam_auto)
scene.collection.objects.link(ob_auto_camera)
ob_auto_camera.location = (2.27581, -2.46055, 2.67472)
ob_auto_camera.rotation_euler = (1.09748, -7.21219e-08, 0.694738)
scene.camera = ob_auto_camera
light_auto_sun = bpy.data.lights.new('AutoSun', 'SUN')
light_auto_sun.energy = 3.0
light_auto_sun.angle = 0.0523599
ob_auto_sun = bpy.data.objects.new('AutoSun', light_auto_sun)
scene.collection.objects.link(ob_auto_sun)
ob_auto_sun.rotation_euler = (0.872665, 0.174533, 0.523599)
bpy.context.view_layer.update()
